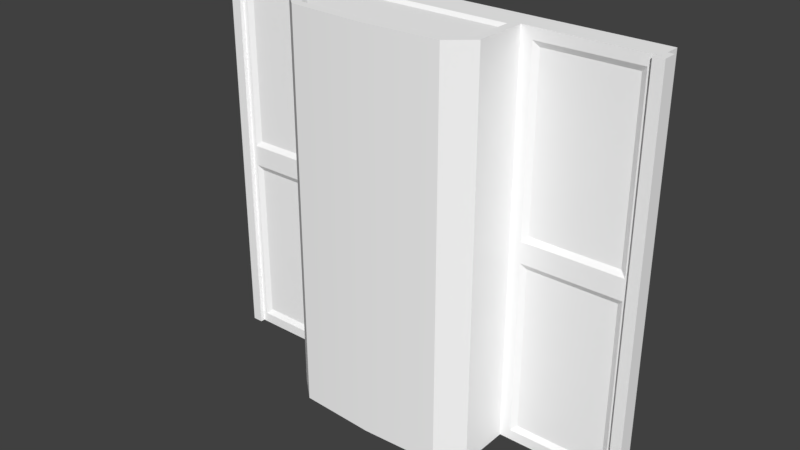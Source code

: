 # Source: Platform_big.blend  (saved by Blender 2.78.0; exported with 4.5.12 LTS)
import bpy
from mathutils import Matrix  # noqa: F401  (used for matrix-valued properties, if any)

bpy.ops.wm.read_factory_settings(use_empty=True)
scene = bpy.context.scene
scene.name = 'Scene'

# ---- collections
col_collection_1 = bpy.data.collections.new('Collection 1'); scene.collection.children.link(col_collection_1)

# ---- materials (node trees are filled in below, after node groups)
mat_material = bpy.data.materials.new('Material')
mat_material.alpha_threshold = 0.0
mat_material.use_transparent_shadow = False
mat_material.diffuse_color = (1.0, 1.0, 1.0, 1.0)
mat_material.roughness = 0.5
mat_material.line_color = (0.0, 0.0, 0.0, 1.0)

# ---- material node trees

# ---- world
world_world = bpy.data.worlds.new('World'); scene.world = world_world
world_world.color = (0.05088, 0.05088, 0.05088)
world_world.use_sun_shadow = False
world_world.sun_shadow_jitter_overblur = 0.0
world_world.cycles.sampling_method = 'MANUAL'

# ---- meshes
me_mk2crewcabin_005 = bpy.data.meshes.new('Mk2CrewCabin.005')
me_mk2crewcabin_005.from_pydata([(0.9043, -0.8497, -0.291), (-0.9043, -0.8497, -0.291), (0.8693, -0.8161, -0.2501), (-0.8684, -0.8161, -0.2501), (-0.9043, -0.8497, 0.1047), (0.9043, -0.8497, 0.1047), (-0.8684, -0.8161, 0.06258), (0.8693, -0.8161, 0.06258), (0.05087, -0.8161, -0.2501), (0.05087, -0.8161, 0.06258), (-0.05087, -0.8161, -0.2501), (0.9043, -0.8161, -0.291), (-0.05087, -0.8161, 0.06258), (0.9043, -0.8161, 0.1047), (-0.9043, -0.8161, -0.291), (-0.9043, -0.8161, 0.1047), (-3.806e-07, -0.8161, -0.291), (-3.806e-07, -0.8161, 0.1047), (0.05087, -0.8364, -0.2501), (0.8693, -0.8364, -0.2501), (0.05087, -0.8364, 0.06258), (0.8693, -0.8364, 0.06258), (-0.8684, -0.8364, -0.2501), (-0.8684, -0.8364, 0.06258), (-0.05087, -0.8364, -0.2501), (-0.05087, -0.8364, 0.06258)], [], [(0, 1, 14, 16, 11), (5, 13, 17, 15, 4), (11, 13, 5, 0), (0, 5, 4, 1), (1, 4, 15, 14), (6, 23, 22, 3), (12, 25, 23, 6), (2, 11, 16, 8), (9, 17, 13, 7), (7, 13, 11, 2), (8, 16, 17, 9), (3, 14, 15, 6), (10, 16, 14, 3), (6, 15, 17, 12), (12, 17, 16, 10), (18, 20, 21, 19), (22, 23, 25, 24), (2, 19, 21, 7), (10, 24, 25, 12), (8, 18, 19, 2), (3, 22, 24, 10), (9, 20, 18, 8), (7, 21, 20, 9)])
me_mk2crewcabin_005.polygons.foreach_set('use_smooth', [True] * 23)
_k = set([(0, 1), (0, 5), (0, 11), (1, 4), (1, 14), (2, 7), (2, 8), (2, 19), (3, 6), (3, 10), (3, 22), (4, 5), (4, 15), (5, 13), (6, 12), (6, 23), (7, 9), (7, 21), (8, 9), (8, 18), (9, 20), (10, 12), (10, 24), (11, 13), (11, 16), (12, 25), (13, 17), (14, 15), (14, 16), (15, 17), (18, 19), (18, 20), (19, 21), (20, 21), (22, 23), (22, 24), (23, 25), (24, 25)])
me_mk2crewcabin_005.attributes.new('sharp_edge', 'BOOLEAN', 'EDGE').data.foreach_set('value', [ (min(e.vertices), max(e.vertices)) in _k for e in me_mk2crewcabin_005.edges])
_uv = me_mk2crewcabin_005.uv_layers.new(name='UV')
_uv.uv.foreach_set('vector', [0.02576, 0.7337, 0.4173, 0.7337, 0.4173, 0.7235, 0.2216, 0.7235, 0.02576, 0.7235, 0.02576, 0.609, 0.02576, 0.6192, 0.2216, 0.6192, 0.4173, 0.6192, 0.4173, 0.609, 0.02576, 0.7235, 0.02576, 0.6192, 0.01401, 0.6192, 0.01401, 0.7235, 0.2275, 0.03305, 0.2275, 0.1081, 0.5498, 0.1081, 0.5498, 0.03305, 0.4291, 0.7235, 0.4291, 0.6192, 0.4173, 0.6192, 0.4173, 0.7235, 0.4074, 0.6284, 0.3979, 0.6356, 0.3979, 0.7071, 0.4074, 0.7142, 0.2301, 0.6284, 0.2397, 0.6356, 0.3979, 0.6356, 0.4074, 0.6284, 0.03574, 0.7142, 0.02576, 0.7235, 0.2216, 0.7235, 0.213, 0.7142, 0.213, 0.6284, 0.2216, 0.6192, 0.02576, 0.6192, 0.03574, 0.6284, 0.03574, 0.6284, 0.02576, 0.6192, 0.02576, 0.7235, 0.03574, 0.7142, 0.213, 0.7142, 0.2216, 0.7235, 0.2216, 0.6192, 0.213, 0.6284, 0.4074, 0.7142, 0.4173, 0.7235, 0.4173, 0.6192, 0.4074, 0.6284, 0.2301, 0.7142, 0.2216, 0.7235, 0.4173, 0.7235, 0.4074, 0.7142, 0.4074, 0.6284, 0.4173, 0.6192, 0.2216, 0.6192, 0.2301, 0.6284, 0.2301, 0.6284, 0.2216, 0.6192, 0.2216, 0.7235, 0.2301, 0.7142, 0.2035, 0.7072, 0.2035, 0.6355, 0.04505, 0.6355, 0.04505, 0.7072, 0.3979, 0.7071, 0.3979, 0.6356, 0.2397, 0.6356, 0.2397, 0.7071, 0.03574, 0.7142, 0.04505, 0.7072, 0.04505, 0.6355, 0.03574, 0.6284, 0.2301, 0.7142, 0.2397, 0.7071, 0.2397, 0.6356, 0.2301, 0.6284, 0.213, 0.7142, 0.2035, 0.7072, 0.04505, 0.7072, 0.03574, 0.7142, 0.4074, 0.7142, 0.3979, 0.7071, 0.2397, 0.7071, 0.2301, 0.7142, 0.213, 0.6284, 0.2035, 0.6355, 0.2035, 0.7072, 0.213, 0.7142, 0.03574, 0.6284, 0.04505, 0.6355, 0.2035, 0.6355, 0.213, 0.6284])
me_mk2crewcabin_005.materials.append(mat_material)
me_mk2crewcabin_005.use_remesh_preserve_volume = False
me_mk2crewcabin_005.use_remesh_preserve_attributes = False
me_mk2crewcabin_005.use_mirror_vertex_groups = False
me_mk2crewcabin_005.update()
me_mk2crewcabin_005.normals_split_custom_set([tuple(v) for v in zip(*[iter([-3.437e-08, -1.171e-13, -1.0, -3.437e-08, -1.171e-13, -1.0, -3.437e-08, -1.171e-13, -1.0, -3.437e-08, -1.171e-13, -1.0, -3.437e-08, -1.171e-13, -1.0, 3.452e-08, 1.171e-13, 1.0, 3.452e-08, 1.171e-13, 1.0, 3.452e-08, 1.171e-13, 1.0, 3.452e-08, 1.171e-13, 1.0, 3.452e-08, 1.171e-13, 1.0, 1.0, 0.0, 0.0, 1.0, 0.0, 0.0, 1.0, 0.0, 0.0, 1.0, 0.0, 0.0, -3.296e-07, -1.0, 0.0, -3.296e-07, -1.0, 0.0, -3.296e-07, -1.0, 0.0, -3.296e-07, -1.0, 0.0, -1.0, 0.0, 0.0, -1.0, 0.0, 0.0, -1.0, 0.0, 0.0, -1.0, 0.0, 0.0, 1.0, 0.0, 0.0, 1.0, 0.0, 0.0, 1.0, 0.0, 0.0, 1.0, 0.0, 0.0, -3.515e-08, 0.0, -1.0, -3.515e-08, 0.0, -1.0, -3.515e-08, 0.0, -1.0, -3.515e-08, 0.0, -1.0, 1.028e-06, 1.0, 0.0, 9.379e-07, 1.0, 0.0, 1.343e-07, 1.0, -1.71e-07, 1.628e-07, 1.0, 0.0, 1.619e-07, 1.0, -2.137e-07, 1.371e-07, 1.0, -9.043e-08, 9.253e-07, 1.0, -2.293e-07, 1.033e-06, 1.0, -1.975e-07, 1.033e-06, 1.0, -1.975e-07, 9.253e-07, 1.0, -2.293e-07, 9.379e-07, 1.0, 0.0, 1.028e-06, 1.0, 0.0, 1.628e-07, 1.0, 0.0, 1.343e-07, 1.0, -1.71e-07, 1.371e-07, 1.0, -9.043e-08, 1.619e-07, 1.0, -2.137e-07, 1.004e-06, 1.0, -3.858e-07, 9.3e-07, 1.0, -4.295e-07, 9.177e-07, 1.0, 0.0, 1.008e-06, 1.0, 0.0, 1.629e-07, 1.0, -4.15e-07, 1.343e-07, 1.0, -1.71e-07, 9.3e-07, 1.0, -4.295e-07, 1.004e-06, 1.0, -3.858e-07, 1.008e-06, 1.0, 0.0, 9.177e-07, 1.0, 0.0, 1.371e-07, 1.0, -9.043e-08, 1.62e-07, 1.0, 0.0, 1.62e-07, 1.0, 0.0, 1.371e-07, 1.0, -9.043e-08, 1.343e-07, 1.0, -1.71e-07, 1.629e-07, 1.0, -4.15e-07, 2.913e-07, 1.0, 0.0, 2.913e-07, 1.0, 0.0, 2.913e-07, 1.0, 0.0, 2.913e-07, 1.0, 0.0, 2.916e-07, 1.0, 0.0, 2.916e-07, 1.0, 0.0, 2.916e-07, 1.0, 0.0, 2.916e-07, 1.0, 0.0, -1.0, 0.0, 0.0, -1.0, 0.0, 0.0, -1.0, 0.0, 0.0, -1.0, 0.0, 0.0, -1.0, 2.941e-07, 0.0, -1.0, 2.941e-07, 0.0, -1.0, 2.941e-07, 0.0, -1.0, 2.941e-07, 0.0, 0.0, 0.0, 1.0, 0.0, 0.0, 1.0, 0.0, 0.0, 1.0, 0.0, 0.0, 1.0, 8.436e-08, 0.0, 1.0, 8.436e-08, 0.0, 1.0, 8.436e-08, 0.0, 1.0, 8.436e-08, 0.0, 1.0, 1.0, -2.941e-07, 0.0, 1.0, -2.941e-07, 0.0, 1.0, -2.941e-07, 0.0, 1.0, -2.941e-07, 0.0, -3.511e-08, 0.0, -1.0, -3.511e-08, 0.0, -1.0, -3.511e-08, 0.0, -1.0, -3.511e-08, 0.0, -1.0])] * 3)])
me_cube_018 = bpy.data.meshes.new('Cube.018')
me_cube_018.from_pydata([(0.9116, -0.8016, -0.304), (0.9116, -0.8016, 0.09726), (-0.9116, -0.8016, -0.304), (-0.9116, -0.8016, 0.09726), (0.9116, -0.8427, -0.304), (0.9116, -0.8427, 0.09726), (-0.9116, -0.8427, -0.304), (-0.9116, -0.8427, 0.09726)], [], [(1, 0, 2, 3), (3, 2, 6, 7), (7, 6, 4, 5), (5, 4, 0, 1), (0, 4, 6, 2), (5, 1, 3, 7)])
me_cube_018.use_remesh_preserve_volume = False
me_cube_018.use_remesh_preserve_attributes = False
me_cube_018.use_mirror_vertex_groups = False
me_cube_018.update()
me_mk2crewcabin_004 = bpy.data.meshes.new('Mk2CrewCabin.004')
me_mk2crewcabin_004.from_pydata([(-0.9043, 0.85, -0.291), (0.9043, 0.85, -0.291), (-0.8693, 0.8161, -0.2501), (0.8684, 0.8161, -0.2501), (0.9043, 0.85, 0.1047), (-0.9043, 0.85, 0.1047), (0.8684, 0.8161, 0.06258), (-0.8693, 0.8161, 0.06258), (-0.05087, 0.8161, -0.2501), (-0.05087, 0.8161, 0.06258), (0.05087, 0.8161, -0.2501), (-0.9043, 0.8161, -0.291), (0.05087, 0.8161, 0.06258), (-0.9043, 0.8161, 0.1047), (0.9043, 0.8161, -0.291), (0.9043, 0.8161, 0.1047), (3.247e-07, 0.8161, -0.291), (3.247e-07, 0.8161, 0.1047), (-0.05087, 0.8364, -0.2501), (-0.8693, 0.8364, -0.2501), (-0.05087, 0.8364, 0.06258), (-0.8693, 0.8364, 0.06258), (0.8684, 0.8364, -0.2501), (0.8684, 0.8364, 0.06258), (0.05087, 0.8364, -0.2501), (0.05087, 0.8364, 0.06258)], [], [(0, 1, 14, 16, 11), (5, 13, 17, 15, 4), (11, 13, 5, 0), (0, 5, 4, 1), (1, 4, 15, 14), (6, 23, 22, 3), (12, 25, 23, 6), (2, 11, 16, 8), (9, 17, 13, 7), (7, 13, 11, 2), (8, 16, 17, 9), (3, 14, 15, 6), (10, 16, 14, 3), (6, 15, 17, 12), (12, 17, 16, 10), (18, 20, 21, 19), (22, 23, 25, 24), (2, 19, 21, 7), (10, 24, 25, 12), (8, 18, 19, 2), (3, 22, 24, 10), (9, 20, 18, 8), (7, 21, 20, 9)])
me_mk2crewcabin_004.polygons.foreach_set('use_smooth', [True] * 23)
_k = set([(0, 1), (0, 5), (0, 11), (1, 4), (1, 14), (2, 7), (2, 8), (2, 19), (3, 6), (3, 10), (3, 22), (4, 5), (4, 15), (5, 13), (6, 12), (6, 23), (7, 9), (7, 21), (8, 9), (8, 18), (9, 20), (10, 12), (10, 24), (11, 13), (11, 16), (12, 25), (13, 17), (14, 15), (14, 16), (15, 17), (18, 19), (18, 20), (19, 21), (20, 21), (22, 23), (22, 24), (23, 25), (24, 25)])
me_mk2crewcabin_004.attributes.new('sharp_edge', 'BOOLEAN', 'EDGE').data.foreach_set('value', [ (min(e.vertices), max(e.vertices)) in _k for e in me_mk2crewcabin_004.edges])
_uv = me_mk2crewcabin_004.uv_layers.new(name='UV')
_uv.uv.foreach_set('vector', [0.02576, 0.7337, 0.4173, 0.7337, 0.4173, 0.7235, 0.2216, 0.7235, 0.02576, 0.7235, 0.02576, 0.609, 0.02576, 0.6192, 0.2216, 0.6192, 0.4173, 0.6192, 0.4173, 0.609, 0.02576, 0.7235, 0.02576, 0.6192, 0.01401, 0.6192, 0.01401, 0.7235, 0.2275, 0.03305, 0.2275, 0.1081, 0.5498, 0.1081, 0.5498, 0.03305, 0.4291, 0.7235, 0.4291, 0.6192, 0.4173, 0.6192, 0.4173, 0.7235, 0.4074, 0.6284, 0.3979, 0.6356, 0.3979, 0.7071, 0.4074, 0.7142, 0.2301, 0.6284, 0.2397, 0.6356, 0.3979, 0.6356, 0.4074, 0.6284, 0.03574, 0.7142, 0.02576, 0.7235, 0.2216, 0.7235, 0.213, 0.7142, 0.213, 0.6284, 0.2216, 0.6192, 0.02576, 0.6192, 0.03574, 0.6284, 0.03574, 0.6284, 0.02576, 0.6192, 0.02576, 0.7235, 0.03574, 0.7142, 0.213, 0.7142, 0.2216, 0.7235, 0.2216, 0.6192, 0.213, 0.6284, 0.4074, 0.7142, 0.4173, 0.7235, 0.4173, 0.6192, 0.4074, 0.6284, 0.2301, 0.7142, 0.2216, 0.7235, 0.4173, 0.7235, 0.4074, 0.7142, 0.4074, 0.6284, 0.4173, 0.6192, 0.2216, 0.6192, 0.2301, 0.6284, 0.2301, 0.6284, 0.2216, 0.6192, 0.2216, 0.7235, 0.2301, 0.7142, 0.2035, 0.7072, 0.2035, 0.6355, 0.04505, 0.6355, 0.04505, 0.7072, 0.3979, 0.7071, 0.3979, 0.6356, 0.2397, 0.6356, 0.2397, 0.7071, 0.03574, 0.7142, 0.04505, 0.7072, 0.04505, 0.6355, 0.03574, 0.6284, 0.2301, 0.7142, 0.2397, 0.7071, 0.2397, 0.6356, 0.2301, 0.6284, 0.213, 0.7142, 0.2035, 0.7072, 0.04505, 0.7072, 0.03574, 0.7142, 0.4074, 0.7142, 0.3979, 0.7071, 0.2397, 0.7071, 0.2301, 0.7142, 0.213, 0.6284, 0.2035, 0.6355, 0.2035, 0.7072, 0.213, 0.7142, 0.03574, 0.6284, 0.04505, 0.6355, 0.2035, 0.6355, 0.213, 0.6284])
me_mk2crewcabin_004.materials.append(mat_material)
me_mk2crewcabin_004.use_remesh_preserve_volume = False
me_mk2crewcabin_004.use_remesh_preserve_attributes = False
me_mk2crewcabin_004.use_mirror_vertex_groups = False
me_mk2crewcabin_004.update()
me_mk2crewcabin_004.normals_split_custom_set([tuple(v) for v in zip(*[iter([3.779e-08, 1.449e-13, -1.0, 3.779e-08, 1.449e-13, -1.0, 3.779e-08, 1.449e-13, -1.0, 3.779e-08, 1.449e-13, -1.0, 3.779e-08, 1.449e-13, -1.0, -3.038e-08, -1.449e-13, 1.0, -3.038e-08, -1.449e-13, 1.0, -3.038e-08, -1.449e-13, 1.0, -3.038e-08, -1.449e-13, 1.0, -3.038e-08, -1.449e-13, 1.0, -1.0, 0.0, 0.0, -1.0, 0.0, 0.0, -1.0, 0.0, 0.0, -1.0, 0.0, 0.0, 3.955e-07, 1.0, 0.0, 3.955e-07, 1.0, 0.0, 3.955e-07, 1.0, 0.0, 3.955e-07, 1.0, 0.0, 1.0, 0.0, 0.0, 1.0, 0.0, 0.0, 1.0, 0.0, 0.0, 1.0, 0.0, 0.0, -1.0, 0.0, 0.0, -1.0, 0.0, 0.0, -1.0, 0.0, 0.0, -1.0, 0.0, 0.0, 3.515e-08, 0.0, -1.0, 3.515e-08, 0.0, -1.0, 3.515e-08, 0.0, -1.0, 3.515e-08, 0.0, -1.0, -1.062e-06, -1.0, -8.184e-07, -9.759e-07, -1.0, -9.286e-07, -1.641e-07, -1.0, -5.015e-07, -1.99e-07, -1.0, -8.848e-07, -1.979e-07, -1.0, 7.478e-07, -1.676e-07, -1.0, 3.165e-07, -9.639e-07, -1.0, 8.024e-07, -1.066e-06, -1.0, 6.913e-07, -1.066e-06, -1.0, 6.913e-07, -9.639e-07, -1.0, 8.024e-07, -9.759e-07, -1.0, -9.286e-07, -1.062e-06, -1.0, -8.184e-07, -1.99e-07, -1.0, -8.848e-07, -1.641e-07, -1.0, -5.015e-07, -1.676e-07, -1.0, 3.165e-07, -1.979e-07, -1.0, 7.478e-07, -1.038e-06, -1.0, -3.086e-07, -9.675e-07, -1.0, -3.436e-07, -9.558e-07, -1.0, 0.0, -1.042e-06, -1.0, 0.0, -1.991e-07, -1.0, -3.32e-07, -1.641e-07, -1.0, -5.015e-07, -9.675e-07, -1.0, -3.436e-07, -1.038e-06, -1.0, -3.086e-07, -1.042e-06, -1.0, 0.0, -9.558e-07, -1.0, 0.0, -1.676e-07, -1.0, 3.165e-07, -1.98e-07, -1.0, 0.0, -1.98e-07, -1.0, 0.0, -1.676e-07, -1.0, 3.165e-07, -1.641e-07, -1.0, -5.015e-07, -1.991e-07, -1.0, -3.32e-07, -3.642e-07, -1.0, 0.0, -3.642e-07, -1.0, 0.0, -3.642e-07, -1.0, 0.0, -3.642e-07, -1.0, 0.0, -3.645e-07, -1.0, 0.0, -3.645e-07, -1.0, 0.0, -3.645e-07, -1.0, 0.0, -3.645e-07, -1.0, 0.0, 1.0, 0.0, 0.0, 1.0, 0.0, 0.0, 1.0, 0.0, 0.0, 1.0, 0.0, 0.0, 1.0, -5.882e-07, 0.0, 1.0, -5.882e-07, 0.0, 1.0, -5.882e-07, 0.0, 1.0, -5.882e-07, 0.0, 0.0, 0.0, 1.0, 0.0, 0.0, 1.0, 0.0, 0.0, 1.0, 0.0, 0.0, 1.0, -8.436e-08, 0.0, 1.0, -8.436e-08, 0.0, 1.0, -8.436e-08, 0.0, 1.0, -8.436e-08, 0.0, 1.0, -1.0, 5.882e-07, 0.0, -1.0, 5.882e-07, 0.0, -1.0, 5.882e-07, 0.0, -1.0, 5.882e-07, 0.0, 3.511e-08, 0.0, -1.0, 3.511e-08, 0.0, -1.0, 3.511e-08, 0.0, -1.0, 3.511e-08, 0.0, -1.0])] * 3)])
me_cube_019 = bpy.data.meshes.new('Cube.019')
me_cube_019.from_pydata([(0.8164, 0.9116, -0.304), (0.8164, 0.9116, 0.09726), (0.8164, -0.9116, -0.304), (0.8164, -0.9116, 0.09726), (0.8575, 0.9116, -0.304), (0.8575, 0.9116, 0.09726), (0.8575, -0.9116, -0.304), (0.8575, -0.9116, 0.09726)], [], [(1, 0, 2, 3), (3, 2, 6, 7), (7, 6, 4, 5), (5, 4, 0, 1), (0, 4, 6, 2), (5, 1, 3, 7)])
me_cube_019.use_remesh_preserve_volume = False
me_cube_019.use_remesh_preserve_attributes = False
me_cube_019.use_mirror_vertex_groups = False
me_cube_019.update()
me_mk2crewcabin_003 = bpy.data.meshes.new('Mk2CrewCabin.003')
me_mk2crewcabin_003.from_pydata([(0.949, -0.85, -0.291), (0.949, 0.85, -0.291), (0.9043, -0.8079, -0.2501), (0.9043, 0.8079, -0.2501), (0.949, 0.85, 0.1047), (0.949, -0.85, 0.1047), (0.9043, 0.8079, 0.06258), (0.9043, -0.8079, 0.06258), (0.9043, -0.03885, -0.2501), (0.9043, -0.03885, 0.06258), (0.9043, 0.03885, -0.2501), (0.9043, -0.85, -0.291), (0.9043, 0.03885, 0.06258), (0.9043, -0.85, 0.1047), (0.9043, 0.85, -0.291), (0.9043, 0.85, 0.1047), (0.9043, 5.96e-08, -0.291), (0.9043, -3.636e-06, 0.1047), (0.9277, -0.03885, -0.2501), (0.9277, -0.8079, -0.2501), (0.9277, -0.03885, 0.06258), (0.9277, -0.8079, 0.06258), (0.9277, 0.8079, -0.2501), (0.9277, 0.8079, 0.06258), (0.9277, 0.03885, -0.2501), (0.9277, 0.03885, 0.06258), (-0.949, -0.85, -0.291), (-0.949, 0.85, -0.291), (-0.9043, -0.8079, -0.2501), (-0.9043, 0.8079, -0.2501), (-0.949, 0.85, 0.1047), (-0.949, -0.85, 0.1047), (-0.9043, 0.8079, 0.06258), (-0.9043, -0.8079, 0.06258), (-0.9043, -0.03885, -0.2501), (-0.9043, -0.03885, 0.06258), (-0.9043, 0.03885, -0.2501), (-0.9043, -0.85, -0.291), (-0.9043, 0.03885, 0.06258), (-0.9043, -0.85, 0.1047), (-0.9043, 0.85, -0.291), (-0.9043, 0.85, 0.1047), (-0.9043, 5.96e-08, -0.291), (-0.9043, 5.96e-08, 0.1047), (-0.9277, -0.03885, -0.2501), (-0.9277, -0.8079, -0.2501), (-0.9277, -0.03885, 0.06258), (-0.9277, -0.8079, 0.06258), (-0.9277, 0.8079, -0.2501), (-0.9277, 0.8079, 0.06258), (-0.9277, 0.03885, -0.2501), (-0.9277, 0.03885, 0.06258)], [], [(0, 11, 16, 14, 1), (5, 4, 15, 17, 13), (11, 0, 5, 13), (0, 1, 4, 5), (1, 14, 15, 4), (6, 3, 22, 23), (12, 6, 23, 25), (2, 8, 16, 11), (9, 7, 13, 17), (7, 2, 11, 13), (8, 9, 17, 16), (3, 6, 15, 14), (10, 3, 14, 16), (6, 12, 17, 15), (12, 10, 16, 17), (18, 19, 21, 20), (22, 24, 25, 23), (2, 7, 21, 19), (10, 12, 25, 24), (8, 2, 19, 18), (3, 10, 24, 22), (9, 8, 18, 20), (7, 9, 20, 21), (26, 27, 40, 42, 37), (31, 39, 43, 41, 30), (37, 39, 31, 26), (26, 31, 30, 27), (27, 30, 41, 40), (32, 49, 48, 29), (38, 51, 49, 32), (28, 37, 42, 34), (35, 43, 39, 33), (33, 39, 37, 28), (34, 42, 43, 35), (29, 40, 41, 32), (36, 42, 40, 29), (32, 41, 43, 38), (38, 43, 42, 36), (44, 46, 47, 45), (48, 49, 51, 50), (28, 45, 47, 33), (36, 50, 51, 38), (34, 44, 45, 28), (29, 48, 50, 36), (35, 46, 44, 34), (33, 47, 46, 35)])
me_mk2crewcabin_003.polygons.foreach_set('use_smooth', [True] * 46)
_k = set([(0, 1), (0, 5), (0, 11), (1, 4), (1, 14), (2, 7), (2, 8), (2, 19), (3, 6), (3, 10), (3, 22), (4, 5), (4, 15), (5, 13), (6, 12), (6, 23), (7, 9), (7, 21), (8, 9), (8, 18), (9, 20), (10, 12), (10, 24), (11, 13), (11, 16), (12, 25), (13, 17), (14, 15), (14, 16), (15, 17), (18, 19), (18, 20), (19, 21), (20, 21), (22, 23), (22, 24), (23, 25), (24, 25), (26, 27), (26, 31), (26, 37), (27, 30), (27, 40), (28, 33), (28, 34), (28, 45), (29, 32), (29, 36), (29, 48), (30, 31), (30, 41), (31, 39), (32, 38), (32, 49), (33, 35), (33, 47), (34, 35), (34, 44), (35, 46), (36, 38), (36, 50), (37, 39), (37, 42), (38, 51), (39, 43), (40, 41), (40, 42), (41, 43), (44, 45), (44, 46), (45, 47), (46, 47), (48, 49), (48, 50), (49, 51), (50, 51)])
me_mk2crewcabin_003.attributes.new('sharp_edge', 'BOOLEAN', 'EDGE').data.foreach_set('value', [ (min(e.vertices), max(e.vertices)) in _k for e in me_mk2crewcabin_003.edges])
_uv = me_mk2crewcabin_003.uv_layers.new(name='UV')
_uv.uv.foreach_set('vector', [0.02576, 0.7337, 0.02576, 0.7235, 0.2216, 0.7235, 0.4173, 0.7235, 0.4173, 0.7337, 0.02576, 0.609, 0.4173, 0.609, 0.4173, 0.6192, 0.2216, 0.6192, 0.02576, 0.6192, 0.2275, 0.03305, 0.2198, 0.03305, 0.2198, 0.1081, 0.2275, 0.1081, 0.02121, 0.5188, 0.4453, 0.5188, 0.4453, 0.5906, 0.02121, 0.5906, 0.557, 0.03305, 0.5498, 0.03305, 0.5498, 0.1081, 0.557, 0.1081, 0.4074, 0.6284, 0.4074, 0.7142, 0.3979, 0.7071, 0.3979, 0.6356, 0.2301, 0.6284, 0.4074, 0.6284, 0.3979, 0.6356, 0.2397, 0.6356, 0.03574, 0.7142, 0.213, 0.7142, 0.2216, 0.7235, 0.02576, 0.7235, 0.213, 0.6284, 0.03574, 0.6284, 0.02576, 0.6192, 0.2216, 0.6192, 0.03574, 0.6284, 0.03574, 0.7142, 0.02576, 0.7235, 0.02576, 0.6192, 0.213, 0.7142, 0.213, 0.6284, 0.2216, 0.6192, 0.2216, 0.7235, 0.4074, 0.7142, 0.4074, 0.6284, 0.4173, 0.6192, 0.4173, 0.7235, 0.2301, 0.7142, 0.4074, 0.7142, 0.4173, 0.7235, 0.2216, 0.7235, 0.4074, 0.6284, 0.2301, 0.6284, 0.2216, 0.6192, 0.4173, 0.6192, 0.2301, 0.6284, 0.2301, 0.7142, 0.2216, 0.7235, 0.2216, 0.6192, 0.2035, 0.7072, 0.04505, 0.7072, 0.04505, 0.6355, 0.2035, 0.6355, 0.3979, 0.7071, 0.2397, 0.7071, 0.2397, 0.6356, 0.3979, 0.6356, 0.03574, 0.7142, 0.03574, 0.6284, 0.04505, 0.6355, 0.04505, 0.7072, 0.2301, 0.7142, 0.2301, 0.6284, 0.2397, 0.6356, 0.2397, 0.7071, 0.213, 0.7142, 0.03574, 0.7142, 0.04505, 0.7072, 0.2035, 0.7072, 0.4074, 0.7142, 0.2301, 0.7142, 0.2397, 0.7071, 0.3979, 0.7071, 0.213, 0.6284, 0.213, 0.7142, 0.2035, 0.7072, 0.2035, 0.6355, 0.03574, 0.6284, 0.213, 0.6284, 0.2035, 0.6355, 0.04505, 0.6355, 0.02576, 0.7337, 0.4173, 0.7337, 0.4173, 0.7235, 0.2216, 0.7235, 0.02576, 0.7235, 0.02576, 0.609, 0.02576, 0.6192, 0.2216, 0.6192, 0.4173, 0.6192, 0.4173, 0.609, 0.5498, 0.03305, 0.5498, 0.1081, 0.557, 0.1081, 0.557, 0.03305, 0.02121, 0.5188, 0.02121, 0.5906, 0.4453, 0.5906, 0.4453, 0.5188, 0.2198, 0.03305, 0.2198, 0.1081, 0.2275, 0.1081, 0.2275, 0.03305, 0.4074, 0.6284, 0.3979, 0.6356, 0.3979, 0.7071, 0.4074, 0.7142, 0.2301, 0.6284, 0.2397, 0.6356, 0.3979, 0.6356, 0.4074, 0.6284, 0.03574, 0.7142, 0.02576, 0.7235, 0.2216, 0.7235, 0.213, 0.7142, 0.213, 0.6284, 0.2216, 0.6192, 0.02576, 0.6192, 0.03574, 0.6284, 0.03574, 0.6284, 0.02576, 0.6192, 0.02576, 0.7235, 0.03574, 0.7142, 0.213, 0.7142, 0.2216, 0.7235, 0.2216, 0.6192, 0.213, 0.6284, 0.4074, 0.7142, 0.4173, 0.7235, 0.4173, 0.6192, 0.4074, 0.6284, 0.2301, 0.7142, 0.2216, 0.7235, 0.4173, 0.7235, 0.4074, 0.7142, 0.4074, 0.6284, 0.4173, 0.6192, 0.2216, 0.6192, 0.2301, 0.6284, 0.2301, 0.6284, 0.2216, 0.6192, 0.2216, 0.7235, 0.2301, 0.7142, 0.2035, 0.7072, 0.2035, 0.6355, 0.04505, 0.6355, 0.04505, 0.7072, 0.3979, 0.7071, 0.3979, 0.6356, 0.2397, 0.6356, 0.2397, 0.7071, 0.03574, 0.7142, 0.04505, 0.7072, 0.04505, 0.6355, 0.03574, 0.6284, 0.2301, 0.7142, 0.2397, 0.7071, 0.2397, 0.6356, 0.2301, 0.6284, 0.213, 0.7142, 0.2035, 0.7072, 0.04505, 0.7072, 0.03574, 0.7142, 0.4074, 0.7142, 0.3979, 0.7071, 0.2397, 0.7071, 0.2301, 0.7142, 0.213, 0.6284, 0.2035, 0.6355, 0.2035, 0.7072, 0.213, 0.7142, 0.03574, 0.6284, 0.04505, 0.6355, 0.2035, 0.6355, 0.213, 0.6284])
me_mk2crewcabin_003.materials.append(mat_material)
me_mk2crewcabin_003.use_remesh_preserve_volume = False
me_mk2crewcabin_003.use_remesh_preserve_attributes = False
me_mk2crewcabin_003.use_mirror_vertex_groups = False
me_mk2crewcabin_003.update()
me_mk2crewcabin_003.normals_split_custom_set([tuple(v) for v in zip(*[iter([0.0, 3.506e-08, -1.0, 0.0, 3.506e-08, -1.0, 0.0, 3.506e-08, -1.0, 0.0, 3.506e-08, -1.0, 0.0, 3.506e-08, -1.0, 0.0, -3.506e-08, 1.0, 0.0, -3.506e-08, 1.0, 0.0, -3.506e-08, 1.0, 0.0, -3.506e-08, 1.0, 0.0, -3.506e-08, 1.0, 4.134e-05, -1.0, -4.634e-06, 4.134e-05, -1.0, -4.634e-06, 4.134e-05, -1.0, -4.634e-06, 4.134e-05, -1.0, -4.634e-06, 1.0, -4.517e-09, 0.0, 1.0, -4.517e-09, 0.0, 1.0, -4.517e-09, 0.0, 1.0, -4.517e-09, 0.0, 0.0, 1.0, 0.0, 0.0, 1.0, 0.0, 0.0, 1.0, 0.0, 0.0, 1.0, 0.0, 0.0, -1.0, 0.0, 0.0, -1.0, 0.0, 0.0, -1.0, 0.0, 0.0, -1.0, 0.0, 0.0, 3.875e-08, -1.0, 0.0, 3.875e-08, -1.0, 0.0, 3.875e-08, -1.0, 0.0, 3.875e-08, -1.0, -1.0, 1.328e-08, -7.527e-07, -1.0, -1.082e-06, -7.656e-07, -1.0, 1.585e-06, -5.494e-07, -1.0, 1.295e-08, -7.712e-07, -1.0, -1.114e-06, -7.702e-07, -1.0, -1.282e-08, -7.573e-07, -1.0, -1.282e-08, -7.573e-07, -1.0, 1.643e-06, -2.216e-06, -1.0, -1.282e-08, -7.573e-07, -1.0, 1.328e-08, -7.527e-07, -1.0, 1.295e-08, -7.712e-07, -1.0, -1.282e-08, -7.573e-07, -1.0, -1.082e-06, -7.656e-07, -1.0, -1.114e-06, -7.702e-07, -1.0, 1.643e-06, -2.216e-06, -1.0, 1.585e-06, -5.494e-07, -1.0, 1.328e-08, 0.0, -1.0, 2.058e-07, -3.192e-06, -1.0, 2.058e-07, -3.192e-06, -1.0, 1.295e-08, 0.0, -1.0, 4.392e-06, -3.828e-07, -1.0, 1.328e-08, 0.0, -1.0, 1.295e-08, 0.0, -1.0, 1.585e-06, -5.494e-07, -1.0, 2.058e-07, -3.192e-06, -1.0, 4.608e-06, -3.523e-06, -1.0, 1.643e-06, -2.216e-06, -1.0, 2.058e-07, -3.192e-06, -1.0, 4.608e-06, -3.523e-06, -1.0, 4.392e-06, -3.828e-07, -1.0, 1.585e-06, -5.494e-07, -1.0, 1.643e-06, -2.216e-06, -1.0, 1.329e-07, 0.0, -1.0, 1.329e-07, 0.0, -1.0, 1.329e-07, 0.0, -1.0, 1.329e-07, 0.0, -1.0, -1.15e-07, 0.0, -1.0, -1.15e-07, 0.0, -1.0, -1.15e-07, 0.0, -1.0, -1.15e-07, 0.0, -7.889e-05, 1.0, 5.596e-06, -7.889e-05, 1.0, 5.596e-06, -7.889e-05, 1.0, 5.596e-06, -7.889e-05, 1.0, 5.596e-06, 0.0, 1.0, 0.0, 0.0, 1.0, 0.0, 0.0, 1.0, 0.0, 0.0, 1.0, 0.0, 0.0, 0.0, 1.0, 0.0, 0.0, 1.0, 0.0, 0.0, 1.0, 0.0, 0.0, 1.0, 0.0, -7.75e-08, 1.0, 0.0, -7.75e-08, 1.0, 0.0, -7.75e-08, 1.0, 0.0, -7.75e-08, 1.0, 7.889e-05, -1.0, -5.913e-06, 7.889e-05, -1.0, -5.913e-06, 7.889e-05, -1.0, -5.913e-06, 7.889e-05, -1.0, -5.913e-06, 0.0, 3.875e-08, -1.0, 0.0, 3.875e-08, -1.0, 0.0, 3.875e-08, -1.0, 0.0, 3.875e-08, -1.0, 0.0, 3.506e-08, -1.0, 0.0, 3.506e-08, -1.0, 0.0, 3.506e-08, -1.0, 0.0, 3.506e-08, -1.0, 0.0, 3.506e-08, -1.0, -9.805e-08, -3.506e-08, 1.0, -9.805e-08, -3.506e-08, 1.0, -9.805e-08, -3.506e-08, 1.0, -9.805e-08, -3.506e-08, 1.0, -9.805e-08, -3.506e-08, 1.0, 0.0, -1.0, 0.0, 0.0, -1.0, 0.0, 0.0, -1.0, 0.0, 0.0, -1.0, 0.0, -1.0, 0.0, 0.0, -1.0, 0.0, 0.0, -1.0, 0.0, 0.0, -1.0, 0.0, 0.0, 0.0, 1.0, -2.571e-11, 0.0, 1.0, -2.571e-11, 0.0, 1.0, -2.571e-11, 0.0, 1.0, -2.571e-11, 0.0, -1.0, 0.0, 0.0, -1.0, 0.0, 0.0, -1.0, 0.0, 0.0, -1.0, 0.0, 0.0, 3.875e-08, -1.0, 0.0, 3.875e-08, -1.0, 0.0, 3.875e-08, -1.0, 0.0, 3.875e-08, -1.0, 1.0, -1.366e-06, 0.0, 1.0, -1.399e-06, 0.0, 1.0, 1.002e-05, 3.357e-06, 1.0, 2.012e-05, 2.339e-06, 1.0, 2.121e-05, 2.153e-05, 1.0, 1.034e-05, 1.354e-05, 1.0, -3.903e-07, 1.951e-05, 1.0, -3.903e-07, 1.951e-05, 1.0, -3.903e-07, 1.951e-05, 1.0, -3.903e-07, 1.951e-05, 1.0, -1.399e-06, 0.0, 1.0, -1.366e-06, 0.0, 1.0, 2.012e-05, 2.339e-06, 1.0, 1.002e-05, 3.357e-06, 1.0, 1.034e-05, 1.354e-05, 1.0, 2.121e-05, 2.153e-05, 1.0, 0.0, 4.6e-06, 1.0, 0.0, 4.713e-06, 1.0, 0.0, 4.628e-06, 1.0, 0.0, 4.628e-06, 1.0, 8.211e-07, 4.678e-06, 1.0, 1.002e-05, 3.357e-06, 1.0, 0.0, 4.713e-06, 1.0, 0.0, 4.6e-06, 1.0, 0.0, 4.628e-06, 1.0, 0.0, 4.628e-06, 1.0, 1.034e-05, 1.354e-05, 1.0, 8.261e-07, 4.707e-06, 1.0, 8.261e-07, 4.707e-06, 1.0, 1.034e-05, 1.354e-05, 1.0, 1.002e-05, 3.357e-06, 1.0, 8.211e-07, 4.678e-06, 1.0, 1.239e-07, 0.0, 1.0, 1.239e-07, 0.0, 1.0, 1.239e-07, 0.0, 1.0, 1.239e-07, 0.0, 1.0, -1.239e-07, 0.0, 1.0, -1.239e-07, 0.0, 1.0, -1.239e-07, 0.0, 1.0, -1.239e-07, 0.0, 0.0, 1.0, 0.0, 0.0, 1.0, 0.0, 0.0, 1.0, 0.0, 0.0, 1.0, 0.0, 0.0, 1.0, 0.0, 0.0, 1.0, 0.0, 0.0, 1.0, 0.0, 0.0, 1.0, 0.0, 0.0, 0.0, 1.0, 0.0, 0.0, 1.0, 0.0, 0.0, 1.0, 0.0, 0.0, 1.0, 0.0, -7.75e-08, 1.0, 0.0, -7.75e-08, 1.0, 0.0, -7.75e-08, 1.0, 0.0, -7.75e-08, 1.0, 0.0, -1.0, 0.0, 0.0, -1.0, 0.0, 0.0, -1.0, 0.0, 0.0, -1.0, 0.0, 0.0, 3.875e-08, -1.0, 0.0, 3.875e-08, -1.0, 0.0, 3.875e-08, -1.0, 0.0, 3.875e-08, -1.0])] * 3)])
me_cube_017 = bpy.data.meshes.new('Cube.017')
me_cube_017.from_pydata([(-0.9085, -0.304, -0.8403), (-0.9085, 0.09726, -0.8403), (-0.9085, -0.304, 0.8403), (-0.9085, 0.09726, 0.8403), (-0.9495, -0.304, -0.8403), (-0.9495, 0.09726, -0.8403), (-0.9495, -0.304, 0.8403), (-0.9495, 0.09726, 0.8403)], [], [(1, 3, 2, 0), (3, 7, 6, 2), (7, 5, 4, 6), (5, 1, 0, 4), (0, 2, 6, 4), (5, 7, 3, 1)])
me_cube_017.use_remesh_preserve_volume = False
me_cube_017.use_remesh_preserve_attributes = False
me_cube_017.use_mirror_vertex_groups = False
me_cube_017.update()
me_cube_016 = bpy.data.meshes.new('Cube.016')
me_cube_016.from_pydata([(0.9085, -0.304, 0.8403), (0.9085, 0.09726, 0.8403), (0.9085, -0.304, -0.8403), (0.9085, 0.09726, -0.8403), (0.9495, -0.304, 0.8403), (0.9495, 0.09726, 0.8403), (0.9495, -0.304, -0.8403), (0.9495, 0.09726, -0.8403)], [], [(1, 3, 2, 0), (3, 7, 6, 2), (7, 5, 4, 6), (5, 1, 0, 4), (0, 2, 6, 4), (5, 7, 3, 1)])
me_cube_016.use_remesh_preserve_volume = False
me_cube_016.use_remesh_preserve_attributes = False
me_cube_016.use_mirror_vertex_groups = False
me_cube_016.update()
me_cube_010 = bpy.data.meshes.new('Cube.010')
me_cube_010.from_pydata([(-0.9242, -0.8442, -0.3833), (0.9242, -0.8442, -0.3833), (0.9242, -0.8461, -0.3111), (-0.9242, -0.8461, -0.3111), (0.9242, 0.8465, -0.3806), (-0.9242, 0.8465, -0.3806), (-0.9242, 0.8446, -0.3111), (0.9242, 0.8446, -0.3111)], [], [(1, 0, 5, 4), (3, 2, 7, 6), (0, 3, 6, 5), (6, 7, 4, 5), (3, 0, 1, 2), (2, 1, 4, 7)])
me_cube_010.use_remesh_preserve_volume = False
me_cube_010.use_remesh_preserve_attributes = False
me_cube_010.use_mirror_vertex_groups = False
me_cube_010.update()
me_cube_011 = bpy.data.meshes.new('Cube.011')
me_cube_011.from_pydata([(-0.4268, 0.8453, -0.608), (-0.3315, 0.8453, -0.69), (0.3315, 0.8453, -0.69), (0.4268, 0.8453, -0.608), (-0.4268, 0.8453, -0.3209), (0.4268, 0.8453, -0.3209), (-0.4268, -0.8453, -0.608), (-0.3315, -0.8453, -0.69), (0.3315, -0.8453, -0.69), (0.4268, -0.8453, -0.608), (-0.4268, -0.8453, -0.3209), (0.4268, -0.8453, -0.3209)], [], [(4, 5, 3), (4, 3, 2), (4, 2, 1), (4, 1, 0), (10, 9, 11), (10, 8, 9), (10, 7, 8), (10, 6, 7), (0, 6, 10, 4), (3, 9, 8, 2), (1, 7, 6, 0), (5, 11, 9, 3), (4, 10, 11, 5), (2, 8, 7, 1)])
me_cube_011.use_remesh_preserve_volume = False
me_cube_011.use_remesh_preserve_attributes = False
me_cube_011.use_mirror_vertex_groups = False
me_cube_011.update()
me_mk2crewcabin_013 = bpy.data.meshes.new('Mk2CrewCabin.013')
me_mk2crewcabin_013.from_pydata([(-0.3716, -0.8382, -0.4393), (-0.3716, -0.8382, -0.5926), (-0.3082, -0.8382, -0.6472), (-0.5011, -0.7803, -0.3792), (-0.3315, -0.85, -0.7054), (-0.43, -0.85, -0.6198), (-0.3923, -0.85, -0.4186), (-0.3164, -0.85, -0.6675), (-0.3923, -0.85, -0.6021), (-0.8668, 0.8161, -0.29), (-0.8822, 0.7815, -0.3792), (-0.8668, -0.8161, -0.29), (-0.8822, -0.7813, -0.3795), (-0.3716, 0.8377, -0.4393), (-0.3716, 0.8377, -0.5926), (-0.3082, 0.8377, -0.6472), (-0.5011, 0.7815, -0.3792), (-0.3315, 0.85, -0.7054), (-0.43, 0.85, -0.6198), (-0.3923, 0.85, -0.4186), (-0.3164, 0.85, -0.6675), (-0.3923, 0.85, -0.6021), (-0.5011, -0.06793, -0.3792), (-0.8822, -0.06842, -0.3795), (-0.8822, 0.0686, -0.3792), (-0.949, -0.85, -0.3925), (-0.43, -0.85, -0.3925), (-0.5011, 0.0691, -0.3792), (-0.43, 0.0006792, -0.3925), (-0.949, 0.85, -0.3925), (-0.949, 0.001103, -0.3925), (-0.9057, -0.04494, -0.3925), (-0.9057, -0.8049, -0.3925), (-0.4775, -0.8038, -0.3925), (-0.4775, -0.04438, -0.3925), (-0.4775, 0.04562, -0.3925), (-0.4775, 0.805, -0.3925), (-0.9057, 0.805, -0.3925), (-0.9057, 0.04506, -0.3925), (-0.43, 0.85, -0.3925), (0.0, -0.85, -0.4186), (0.3716, -0.8382, -0.4393), (0.3716, -0.8382, -0.5926), (0.3082, -0.8382, -0.6472), (0.0, -0.85, -0.6827), (0.5011, -0.7803, -0.3792), (0.3315, -0.85, -0.7054), (0.0, -0.85, -0.7213), (0.43, -0.85, -0.6198), (0.0, -0.8382, -0.4393), (0.3923, -0.85, -0.4186), (0.3164, -0.85, -0.6675), (0.0, -0.8382, -0.662), (0.3923, -0.85, -0.6021), (0.8668, 0.8161, -0.29), (0.8822, 0.7815, -0.3792), (0.8668, -0.8161, -0.29), (0.8822, -0.7813, -0.3792), (0.949, -0.85, -0.3925), (0.0, 0.85, -0.4186), (0.3716, 0.8377, -0.4393), (0.3716, 0.8377, -0.5926), (0.3082, 0.8377, -0.6472), (0.0, 0.85, -0.6827), (0.5011, 0.7815, -0.3792), (0.3315, 0.85, -0.7054), (0.0, 0.85, -0.7213), (0.43, 0.85, -0.6198), (0.0, 0.8377, -0.4393), (0.3923, 0.85, -0.4186), (0.3164, 0.85, -0.6675), (0.0, 0.8377, -0.662), (0.3923, 0.85, -0.6021), (0.5011, -0.06793, -0.3792), (0.8822, -0.06842, -0.3792), (0.8822, 0.0686, -0.3792), (0.43, -0.85, -0.3925), (0.5011, 0.0691, -0.3792), (0.43, 0.0006792, -0.3925), (0.949, 0.85, -0.3925), (0.949, 5.96e-08, -0.3925), (0.9057, -0.04494, -0.3925), (0.9057, -0.8049, -0.3925), (0.4775, -0.8038, -0.3925), (0.4775, -0.04438, -0.3925), (0.4775, 0.04562, -0.3925), (0.4775, 0.805, -0.3925), (0.9057, 0.805, -0.3925), (0.9057, 0.04506, -0.3925), (0.0, 0.85, -0.3922), (0.43, 0.85, -0.3925), (0.0, -0.85, -0.3922), (0.05016, -0.8161, -0.29), (0.05013, 0.8161, -0.29), (-0.8668, -0.0339, -0.29), (0.8668, -0.03392, -0.29), (0.05016, -0.03392, -0.29), (0.8668, 0.0339, -0.29), (0.949, -0.85, -0.29), (-0.05014, -0.8161, -0.29), (0.05013, 0.0339, -0.29), (-0.05014, 0.8161, -0.29), (0.949, 0.85, -0.29), (-0.05014, -0.0339, -0.29), (0.949, 5.96e-08, -0.29), (-0.949, -0.85, -0.29), (0.0, -0.85, -0.29), (-0.8668, 0.0339, -0.29), (-0.05014, 0.0339, -0.29), (-0.949, 5.96e-08, -0.29), (-0.949, 0.85, -0.29), (0.0, 0.85, -0.29), (0.0, 5.96e-08, -0.29), (0.8668, -0.03392, -0.312), (0.8668, -0.8161, -0.312), (0.05016, -0.8161, -0.312), (0.05016, -0.03392, -0.312), (0.05013, 0.8161, -0.312), (0.8668, 0.8161, -0.312), (0.05013, 0.0339, -0.312), (0.8668, 0.0339, -0.312), (-0.8668, -0.8161, -0.312), (-0.05014, -0.8161, -0.312), (-0.8668, -0.0339, -0.312), (-0.05014, -0.0339, -0.312), (-0.8668, 0.0339, -0.312), (-0.8668, 0.8161, -0.312), (-0.05014, 0.8161, -0.312), (-0.05014, 0.0339, -0.312), (-0.949, -0.85, -0.3922), (-0.949, 0.85, -0.3922), (0.949, -0.85, -0.3922), (0.949, 0.85, -0.3922), (-0.9732, -0.85, -0.4122), (-0.9732, 0.85, -0.4122), (-0.9732, -0.113, -0.4122), (-0.949, -0.113, -0.353), (-0.949, -0.85, -0.353), (-0.949, 0.85, -0.353), (-0.9732, -0.113, -0.353), (-0.9732, -0.85, -0.353), (-0.9732, 0.85, -0.353), (-0.9275, -0.113, -0.3922), (-0.9275, -0.85, -0.3922), (-0.9275, 0.85, -0.3922), (-0.9275, -0.113, -0.4122), (-0.9275, -0.85, -0.4122), (-0.9275, 0.85, -0.4122), (0.9732, -0.85, -0.4122), (0.9732, 0.85, -0.4122), (0.9732, -0.113, -0.4122), (0.949, -0.113, -0.353), (0.949, -0.85, -0.353), (0.949, 0.85, -0.353), (0.9732, -0.113, -0.353), (0.9732, -0.85, -0.353), (0.9732, 0.85, -0.353), (0.9275, -0.113, -0.3922), (0.9275, -0.85, -0.3922), (0.9275, 0.85, -0.3922), (0.9275, -0.113, -0.4122), (0.9275, -0.85, -0.4122), (0.9275, 0.85, -0.4122)], [], [(49, 0, 1, 2, 52), (40, 91, 26, 6), (7, 4, 47, 44), (8, 5, 4, 7), (6, 26, 5, 8), (49, 40, 6, 0), (2, 7, 44, 52), (1, 8, 7, 2), (0, 6, 8, 1), (22, 3, 12, 23), (68, 71, 15, 14, 13), (20, 63, 66, 17), (21, 20, 17, 18), (19, 21, 18, 39), (68, 13, 19, 59), (15, 71, 63, 20), (14, 15, 20, 21), (13, 14, 21, 19), (59, 19, 39, 89), (5, 26, 28, 39, 18), (4, 5, 18, 17), (47, 4, 17, 66), (16, 27, 24, 10), (31, 32, 25, 30), (32, 33, 26, 25), (33, 34, 28, 26), (34, 31, 30, 28), (35, 36, 39, 28), (36, 37, 29, 39), (37, 38, 30, 29), (38, 35, 28, 30), (23, 12, 32, 31), (12, 3, 33, 32), (3, 22, 34, 33), (22, 23, 31, 34), (27, 16, 36, 35), (16, 10, 37, 36), (10, 24, 38, 37), (24, 27, 35, 38), (30, 25, 105, 109, 110), (49, 52, 43, 42, 41), (40, 50, 76, 91), (51, 44, 47, 46), (53, 51, 46, 48), (50, 53, 48, 76), (49, 41, 50, 40), (43, 52, 44, 51), (42, 43, 51, 53), (41, 42, 53, 50), (73, 74, 57, 45), (68, 60, 61, 62, 71), (70, 65, 66, 63), (72, 67, 65, 70), (69, 90, 67, 72), (68, 59, 69, 60), (62, 70, 63, 71), (61, 72, 70, 62), (60, 69, 72, 61), (59, 89, 90, 69), (48, 67, 90, 78, 76), (46, 65, 67, 48), (47, 66, 65, 46), (64, 55, 75, 77), (81, 80, 58, 82), (82, 58, 76, 83), (83, 76, 78, 84), (84, 78, 80, 81), (85, 78, 90, 86), (86, 90, 79, 87), (87, 79, 80, 88), (88, 80, 78, 85), (74, 81, 82, 57), (57, 82, 83, 45), (45, 83, 84, 73), (73, 84, 81, 74), (77, 85, 86, 64), (64, 86, 87, 55), (55, 87, 88, 75), (75, 88, 85, 77), (102, 104, 98, 58, 80), (30, 110, 29), (79, 102, 80), (103, 94, 123, 124), (108, 101, 127, 128), (58, 98, 106, 76), (76, 106, 91), (26, 91, 106), (105, 25, 26, 106), (89, 111, 90), (89, 39, 111), (110, 111, 39, 29), (102, 79, 90, 111), (100, 97, 120, 119), (99, 103, 124, 122), (95, 56, 98, 104), (56, 92, 106, 98), (92, 96, 112, 106), (96, 95, 104, 112), (93, 54, 102, 111), (100, 93, 111, 112), (54, 97, 104, 102), (97, 100, 112, 104), (99, 11, 105, 106), (11, 94, 109, 105), (103, 99, 106, 112), (94, 103, 112, 109), (107, 9, 110, 109), (9, 101, 111, 110), (101, 108, 112, 111), (108, 107, 109, 112), (119, 120, 118, 117), (125, 128, 127, 126), (121, 122, 124, 123), (115, 114, 113, 116), (107, 108, 128, 125), (56, 95, 113, 114), (54, 93, 117, 118), (92, 56, 114, 115), (11, 99, 122, 121), (93, 100, 119, 117), (9, 107, 125, 126), (96, 92, 115, 116), (94, 11, 121, 123), (97, 54, 118, 120), (101, 9, 126, 127), (95, 96, 116, 113), (135, 134, 147, 145), (136, 138, 141, 139), (137, 136, 139, 140), (133, 129, 137, 140), (135, 133, 140, 139), (130, 134, 141, 138), (134, 135, 139, 141), (144, 142, 145, 147), (142, 143, 146, 145), (133, 135, 145, 146), (129, 133, 146, 143), (134, 130, 144, 147), (150, 160, 162, 149), (151, 154, 156, 153), (152, 155, 154, 151), (148, 155, 152, 131), (150, 154, 155, 148), (132, 153, 156, 149), (149, 156, 154, 150), (159, 162, 160, 157), (157, 160, 161, 158), (148, 161, 160, 150), (131, 158, 161, 148), (149, 162, 159, 132)])
me_mk2crewcabin_013.polygons.foreach_set('use_smooth', [True] * 150)
_k = set([(0, 1), (0, 6), (0, 49), (1, 2), (1, 8), (2, 7), (2, 52), (3, 12), (3, 22), (3, 33), (4, 5), (4, 17), (4, 47), (5, 18), (5, 26), (6, 8), (6, 40), (7, 8), (7, 44), (9, 101), (9, 107), (9, 126), (10, 16), (10, 24), (10, 37), (11, 94), (11, 99), (11, 121), (12, 23), (12, 32), (13, 14), (13, 19), (13, 68), (14, 15), (14, 21), (15, 20), (15, 71), (16, 27), (16, 36), (17, 18), (17, 66), (18, 39), (19, 21), (19, 59), (20, 21), (20, 63), (22, 23), (22, 34), (23, 31), (24, 27), (24, 38), (25, 26), (25, 30), (25, 105), (26, 28), (26, 91), (27, 35), (28, 39), (29, 30), (29, 39), (29, 110), (31, 32), (31, 34), (32, 33), (33, 34), (35, 36), (35, 38), (36, 37), (37, 38), (39, 89), (40, 50), (40, 91), (41, 42), (41, 49), (41, 50), (42, 43), (42, 53), (43, 51), (43, 52), (44, 51), (45, 57), (45, 73), (45, 83), (46, 47), (46, 48), (46, 65), (48, 67), (48, 76), (50, 53), (51, 53), (54, 93), (54, 97), (54, 118), (55, 64), (55, 75), (55, 87), (56, 92), (56, 95), (56, 114), (57, 74), (57, 82), (58, 76), (58, 80), (58, 98), (59, 69), (59, 89), (60, 61), (60, 68), (60, 69), (61, 62), (61, 72), (62, 70), (62, 71), (63, 70), (64, 77), (64, 86), (65, 66), (65, 67), (67, 90), (69, 72), (70, 72), (73, 74), (73, 84), (74, 81), (75, 77), (75, 88), (76, 78), (76, 91), (77, 85), (78, 90), (79, 80), (79, 90), (79, 102), (81, 82), (81, 84), (82, 83), (83, 84), (85, 86), (85, 88), (86, 87), (87, 88), (89, 90), (92, 96), (92, 115), (93, 100), (93, 117), (94, 103), (94, 123), (95, 96), (95, 113), (96, 116), (97, 100), (97, 120), (98, 104), (98, 106), (99, 103), (99, 122), (100, 119), (101, 108), (101, 127), (102, 104), (102, 111), (103, 124), (105, 106), (105, 109), (107, 108), (107, 125), (108, 128), (109, 110), (110, 111), (113, 114), (113, 116), (114, 115), (115, 116), (117, 118), (117, 119), (118, 120), (119, 120), (121, 122), (121, 123), (122, 124), (123, 124), (125, 126), (125, 128), (126, 127), (127, 128), (129, 137), (129, 143), (130, 138), (130, 144), (131, 152), (131, 158), (132, 153), (132, 159), (133, 135), (133, 140), (133, 146), (134, 135), (134, 141), (134, 147), (135, 139), (135, 145), (136, 137), (136, 138), (136, 139), (137, 140), (138, 141), (139, 140), (139, 141), (142, 143), (142, 144), (142, 145), (143, 146), (144, 147), (145, 146), (145, 147), (148, 150), (148, 155), (148, 161), (149, 150), (149, 156), (149, 162), (150, 154), (150, 160), (151, 152), (151, 153), (151, 154), (152, 155), (153, 156), (154, 155), (154, 156), (157, 158), (157, 159), (157, 160), (158, 161), (159, 162), (160, 161), (160, 162)])
me_mk2crewcabin_013.attributes.new('sharp_edge', 'BOOLEAN', 'EDGE').data.foreach_set('value', [ (min(e.vertices), max(e.vertices)) in _k for e in me_mk2crewcabin_013.edges])
_uv = me_mk2crewcabin_013.uv_layers.new(name='UV')
_uv.uv.foreach_set('vector', [0.662, 0.7909, 0.5767, 0.7909, 0.5767, 0.8286, 0.5916, 0.8419, 0.662, 0.8462, 0.662, 0.785, 0.662, 0.7787, 0.5608, 0.7787, 0.5707, 0.785, 0.5895, 0.8473, 0.5868, 0.8553, 0.662, 0.8596, 0.662, 0.8516, 0.5707, 0.8324, 0.5608, 0.8383, 0.5868, 0.8553, 0.5895, 0.8473, 0.5707, 0.785, 0.5608, 0.7787, 0.5608, 0.8383, 0.5707, 0.8324, 0.662, 0.7909, 0.662, 0.785, 0.5707, 0.785, 0.5767, 0.7909, 0.5915, 0.8419, 0.5896, 0.8473, 0.662, 0.8516, 0.662, 0.8462, 0.5767, 0.8286, 0.5707, 0.8324, 0.5896, 0.8473, 0.5915, 0.8419, 0.5767, 0.7909, 0.5707, 0.785, 0.5707, 0.8324, 0.5767, 0.8286, 0.4687, 0.8975, 0.3233, 0.8975, 0.3233, 0.9765, 0.4687, 0.9765, 0.662, 0.7909, 0.662, 0.8462, 0.5916, 0.8419, 0.5767, 0.8286, 0.5767, 0.7909, 0.5895, 0.8473, 0.662, 0.8516, 0.662, 0.8596, 0.5868, 0.8553, 0.5707, 0.8324, 0.5895, 0.8473, 0.5868, 0.8553, 0.5608, 0.8383, 0.5707, 0.785, 0.5707, 0.8324, 0.5608, 0.8383, 0.5608, 0.7787, 0.662, 0.7909, 0.5767, 0.7909, 0.5707, 0.785, 0.662, 0.785, 0.5915, 0.8419, 0.662, 0.8462, 0.662, 0.8516, 0.5896, 0.8473, 0.5767, 0.8286, 0.5915, 0.8419, 0.5896, 0.8473, 0.5707, 0.8324, 0.5767, 0.7909, 0.5767, 0.8286, 0.5707, 0.8324, 0.5707, 0.785, 0.662, 0.785, 0.5707, 0.785, 0.5608, 0.7787, 0.662, 0.7787, 0.6728, 0.7731, 0.6728, 0.731, 0.8301, 0.731, 0.9873, 0.731, 0.9873, 0.7731, 0.6728, 0.7974, 0.6728, 0.7731, 0.9873, 0.7731, 0.9873, 0.7974, 0.6728, 0.8589, 0.6728, 0.7974, 0.9873, 0.7974, 0.9874, 0.8589, 0.6426, 0.8975, 0.497, 0.8975, 0.497, 0.9766, 0.6426, 0.9766, 0.4748, 0.9823, 0.3178, 0.9823, 0.3098, 0.9915, 0.4842, 0.9915, 0.3178, 0.9823, 0.3178, 0.8922, 0.3098, 0.8845, 0.3098, 0.9915, 0.3178, 0.8922, 0.4748, 0.8922, 0.4841, 0.8845, 0.3098, 0.8845, 0.4748, 0.8922, 0.4748, 0.9823, 0.4842, 0.9915, 0.4841, 0.8845, 0.4914, 0.8922, 0.6486, 0.8922, 0.6584, 0.8845, 0.4841, 0.8845, 0.6486, 0.8922, 0.6486, 0.9823, 0.6584, 0.9915, 0.6584, 0.8845, 0.6486, 0.9823, 0.4914, 0.9823, 0.4842, 0.9915, 0.6584, 0.9915, 0.4914, 0.9823, 0.4914, 0.8922, 0.4841, 0.8845, 0.4842, 0.9915, 0.4687, 0.9765, 0.3233, 0.9765, 0.3178, 0.9823, 0.4748, 0.9823, 0.3233, 0.9765, 0.3233, 0.8975, 0.3178, 0.8922, 0.3178, 0.9823, 0.3233, 0.8975, 0.4687, 0.8975, 0.4748, 0.8922, 0.3178, 0.8922, 0.4687, 0.8975, 0.4687, 0.9765, 0.4748, 0.9823, 0.4748, 0.8922, 0.497, 0.8975, 0.6426, 0.8975, 0.6486, 0.8922, 0.4914, 0.8922, 0.6426, 0.8975, 0.6426, 0.9766, 0.6486, 0.9823, 0.6486, 0.8922, 0.6426, 0.9766, 0.497, 0.9766, 0.4914, 0.9823, 0.6486, 0.9823, 0.497, 0.9766, 0.497, 0.8975, 0.4914, 0.8922, 0.4914, 0.9823, 0.2333, 0.5006, 0.02121, 0.5006, 0.02121, 0.5188, 0.2332, 0.5188, 0.4453, 0.5188, 0.662, 0.7909, 0.662, 0.8462, 0.5916, 0.8419, 0.5767, 0.8286, 0.5767, 0.7909, 0.662, 0.785, 0.5707, 0.785, 0.5608, 0.7787, 0.662, 0.7787, 0.5895, 0.8473, 0.662, 0.8516, 0.662, 0.8596, 0.5868, 0.8553, 0.5707, 0.8324, 0.5895, 0.8473, 0.5868, 0.8553, 0.5608, 0.8383, 0.5707, 0.785, 0.5707, 0.8324, 0.5608, 0.8383, 0.5608, 0.7787, 0.662, 0.7909, 0.5767, 0.7909, 0.5707, 0.785, 0.662, 0.785, 0.5915, 0.8419, 0.662, 0.8462, 0.662, 0.8516, 0.5896, 0.8473, 0.5767, 0.8286, 0.5915, 0.8419, 0.5896, 0.8473, 0.5707, 0.8324, 0.5767, 0.7909, 0.5767, 0.8286, 0.5707, 0.8324, 0.5707, 0.785, 0.4687, 0.8975, 0.4687, 0.9765, 0.3233, 0.9765, 0.3233, 0.8975, 0.662, 0.7909, 0.5767, 0.7909, 0.5767, 0.8286, 0.5916, 0.8419, 0.662, 0.8462, 0.5895, 0.8473, 0.5868, 0.8553, 0.662, 0.8596, 0.662, 0.8516, 0.5707, 0.8324, 0.5608, 0.8383, 0.5868, 0.8553, 0.5895, 0.8473, 0.5707, 0.785, 0.5608, 0.7787, 0.5608, 0.8383, 0.5707, 0.8324, 0.662, 0.7909, 0.662, 0.785, 0.5707, 0.785, 0.5767, 0.7909, 0.5915, 0.8419, 0.5896, 0.8473, 0.662, 0.8516, 0.662, 0.8462, 0.5767, 0.8286, 0.5707, 0.8324, 0.5896, 0.8473, 0.5915, 0.8419, 0.5767, 0.7909, 0.5707, 0.785, 0.5707, 0.8324, 0.5767, 0.8286, 0.662, 0.785, 0.662, 0.7787, 0.5608, 0.7787, 0.5707, 0.785, 0.6728, 0.9446, 0.9874, 0.9446, 0.9874, 0.9868, 0.8301, 0.9868, 0.6728, 0.9868, 0.6728, 0.9203, 0.9874, 0.9203, 0.9874, 0.9446, 0.6728, 0.9446, 0.6728, 0.8589, 0.9874, 0.8589, 0.9874, 0.9203, 0.6728, 0.9203, 0.6426, 0.8975, 0.6426, 0.9766, 0.497, 0.9766, 0.497, 0.8975, 0.4748, 0.9823, 0.4842, 0.9915, 0.3098, 0.9915, 0.3178, 0.9823, 0.3178, 0.9823, 0.3098, 0.9915, 0.3098, 0.8845, 0.3178, 0.8922, 0.3178, 0.8922, 0.3098, 0.8845, 0.4841, 0.8845, 0.4748, 0.8922, 0.4748, 0.8922, 0.4841, 0.8845, 0.4842, 0.9915, 0.4748, 0.9823, 0.4914, 0.8922, 0.4841, 0.8845, 0.6584, 0.8845, 0.6486, 0.8922, 0.6486, 0.8922, 0.6584, 0.8845, 0.6584, 0.9915, 0.6486, 0.9823, 0.6486, 0.9823, 0.6584, 0.9915, 0.4842, 0.9915, 0.4914, 0.9823, 0.4914, 0.9823, 0.4842, 0.9915, 0.4841, 0.8845, 0.4914, 0.8922, 0.4687, 0.9765, 0.4748, 0.9823, 0.3178, 0.9823, 0.3233, 0.9765, 0.3233, 0.9765, 0.3178, 0.9823, 0.3178, 0.8922, 0.3233, 0.8975, 0.3233, 0.8975, 0.3178, 0.8922, 0.4748, 0.8922, 0.4687, 0.8975, 0.4687, 0.8975, 0.4748, 0.8922, 0.4748, 0.9823, 0.4687, 0.9765, 0.497, 0.8975, 0.4914, 0.8922, 0.6486, 0.8922, 0.6426, 0.8975, 0.6426, 0.8975, 0.6486, 0.8922, 0.6486, 0.9823, 0.6426, 0.9766, 0.6426, 0.9766, 0.6486, 0.9823, 0.4914, 0.9823, 0.497, 0.9766, 0.497, 0.9766, 0.4914, 0.9823, 0.4914, 0.8922, 0.497, 0.8975, 0.4453, 0.5188, 0.2332, 0.5188, 0.02121, 0.5188, 0.02121, 0.5006, 0.2333, 0.5006, 0.2333, 0.5006, 0.4453, 0.5188, 0.4453, 0.5006, 0.4453, 0.5006, 0.4453, 0.5188, 0.2333, 0.5006, 0.7752, 0.204, 0.5999, 0.204, 0.6102, 0.1931, 0.7666, 0.1931, 0.7752, 0.2177, 0.7752, 0.395, 0.7662, 0.3858, 0.7662, 0.2268, 0.2198, 0.01555, 0.2198, 0.03305, 0.3888, 0.03305, 0.3123, 0.01555, 0.3123, 0.01555, 0.3888, 0.03305, 0.3888, 0.01555, 0.4653, 0.01555, 0.3888, 0.01555, 0.3888, 0.03305, 0.557, 0.03305, 0.557, 0.01555, 0.4653, 0.01555, 0.3888, 0.03305, 0.3888, 0.01555, 0.3888, 0.03305, 0.4653, 0.01555, 0.3888, 0.01555, 0.3123, 0.01555, 0.3888, 0.03305, 0.2198, 0.03305, 0.3888, 0.03305, 0.3123, 0.01555, 0.2198, 0.01555, 0.557, 0.03305, 0.557, 0.01555, 0.4653, 0.01555, 0.3888, 0.03305, 0.7999, 0.2177, 0.9648, 0.2177, 0.9572, 0.2261, 0.8101, 0.2261, 0.7752, 0.02667, 0.7752, 0.204, 0.7666, 0.1931, 0.7666, 0.03758, 0.9648, 0.204, 0.9648, 0.02667, 0.982, 0.01984, 0.982, 0.2108, 0.9648, 0.02667, 0.7999, 0.02667, 0.787, 0.01984, 0.982, 0.01984, 0.7999, 0.02667, 0.7999, 0.204, 0.787, 0.2108, 0.787, 0.01984, 0.7999, 0.204, 0.9648, 0.204, 0.982, 0.2108, 0.787, 0.2108, 0.7999, 0.395, 0.9648, 0.395, 0.982, 0.4018, 0.787, 0.4018, 0.7999, 0.2177, 0.7999, 0.395, 0.787, 0.4018, 0.787, 0.2108, 0.9648, 0.395, 0.9648, 0.2177, 0.982, 0.2108, 0.982, 0.4018, 0.9648, 0.2177, 0.7999, 0.2177, 0.787, 0.2108, 0.982, 0.2108, 0.7752, 0.02667, 0.5999, 0.02667, 0.5805, 0.01984, 0.787, 0.01984, 0.5999, 0.02667, 0.5999, 0.204, 0.5805, 0.2108, 0.5805, 0.01984, 0.7752, 0.204, 0.7752, 0.02667, 0.787, 0.01984, 0.787, 0.2108, 0.5999, 0.204, 0.7752, 0.204, 0.787, 0.2108, 0.5805, 0.2108, 0.5999, 0.2177, 0.5999, 0.395, 0.5805, 0.4018, 0.5805, 0.2108, 0.5999, 0.395, 0.7752, 0.395, 0.787, 0.4018, 0.5805, 0.4018, 0.7752, 0.395, 0.7752, 0.2177, 0.787, 0.2108, 0.787, 0.4018, 0.7752, 0.2177, 0.5999, 0.2177, 0.5805, 0.2108, 0.787, 0.2108, 0.8101, 0.2261, 0.9572, 0.2261, 0.9572, 0.3866, 0.8101, 0.3866, 0.6106, 0.2268, 0.7662, 0.2268, 0.7662, 0.3858, 0.6106, 0.3858, 0.6102, 0.03758, 0.7666, 0.03758, 0.7666, 0.1931, 0.6102, 0.1931, 0.8107, 0.03347, 0.9566, 0.03347, 0.9566, 0.1972, 0.8107, 0.1972, 0.5999, 0.2177, 0.7752, 0.2177, 0.7662, 0.2268, 0.6106, 0.2268, 0.9648, 0.02667, 0.9648, 0.204, 0.9566, 0.1972, 0.9566, 0.03347, 0.9648, 0.395, 0.7999, 0.395, 0.8101, 0.3866, 0.9572, 0.3866, 0.7999, 0.02667, 0.9648, 0.02667, 0.9566, 0.03347, 0.8107, 0.03347, 0.5999, 0.02667, 0.7752, 0.02667, 0.7666, 0.03758, 0.6102, 0.03758, 0.7999, 0.395, 0.7999, 0.2177, 0.8101, 0.2261, 0.8101, 0.3866, 0.5999, 0.395, 0.5999, 0.2177, 0.6106, 0.2268, 0.6106, 0.3858, 0.7999, 0.204, 0.7999, 0.02667, 0.8107, 0.03347, 0.8107, 0.1972, 0.5999, 0.204, 0.5999, 0.02667, 0.6102, 0.03758, 0.6102, 0.1931, 0.9648, 0.2177, 0.9648, 0.395, 0.9572, 0.3866, 0.9572, 0.2261, 0.7752, 0.395, 0.5999, 0.395, 0.6106, 0.3858, 0.7662, 0.3858, 0.9648, 0.204, 0.7999, 0.204, 0.8107, 0.1972, 0.9566, 0.1972, 0.3139, 0.4532, 0.04057, 0.4532, 0.04057, 0.4422, 0.3139, 0.4422, 0.3139, 0.4733, 0.04057, 0.4733, 0.04057, 0.4675, 0.3139, 0.4675, 0.04057, 0.4733, 0.3139, 0.4733, 0.3139, 0.4675, 0.04057, 0.4675, 0.04057, 0.4532, 0.0337, 0.458, 0.0337, 0.4675, 0.04057, 0.4675, 0.3139, 0.4532, 0.04057, 0.4532, 0.04057, 0.4675, 0.3139, 0.4675, 0.0337, 0.458, 0.04057, 0.4532, 0.04057, 0.4675, 0.0337, 0.4675, 0.04057, 0.4532, 0.3139, 0.4532, 0.3139, 0.4675, 0.04057, 0.4675, 0.04057, 0.4374, 0.3139, 0.4374, 0.3139, 0.4422, 0.04057, 0.4422, 0.3139, 0.4374, 0.04057, 0.4374, 0.04057, 0.4422, 0.3139, 0.4422, 0.04057, 0.4532, 0.3139, 0.4532, 0.3139, 0.4422, 0.04057, 0.4422, 0.0337, 0.458, 0.04057, 0.4532, 0.02759, 0.4532, 0.02759, 0.458, 0.04057, 0.4532, 0.0337, 0.458, 0.02759, 0.458, 0.02759, 0.4532, 0.3139, 0.4532, 0.3139, 0.4422, 0.04057, 0.4422, 0.04057, 0.4532, 0.3139, 0.4733, 0.3139, 0.4675, 0.04057, 0.4675, 0.04057, 0.4733, 0.04057, 0.4733, 0.04057, 0.4675, 0.3139, 0.4675, 0.3139, 0.4733, 0.04057, 0.4532, 0.04057, 0.4675, 0.0337, 0.4675, 0.0337, 0.458, 0.3139, 0.4532, 0.3139, 0.4675, 0.04057, 0.4675, 0.04057, 0.4532, 0.0337, 0.458, 0.0337, 0.4675, 0.04057, 0.4675, 0.04057, 0.4532, 0.04057, 0.4532, 0.04057, 0.4675, 0.3139, 0.4675, 0.3139, 0.4532, 0.04057, 0.4374, 0.04057, 0.4422, 0.3139, 0.4422, 0.3139, 0.4374, 0.3139, 0.4374, 0.3139, 0.4422, 0.04057, 0.4422, 0.04057, 0.4374, 0.04057, 0.4532, 0.04057, 0.4422, 0.3139, 0.4422, 0.3139, 0.4532, 0.0337, 0.458, 0.02759, 0.458, 0.02759, 0.4532, 0.04057, 0.4532, 0.04057, 0.4532, 0.02759, 0.4532, 0.02759, 0.458, 0.0337, 0.458])
me_mk2crewcabin_013.materials.append(mat_material)
me_mk2crewcabin_013.use_remesh_preserve_volume = False
me_mk2crewcabin_013.use_remesh_preserve_attributes = False
me_mk2crewcabin_013.use_mirror_vertex_groups = False
me_mk2crewcabin_013.update()
me_mk2crewcabin_013.normals_split_custom_set([tuple(v) for v in zip(*[iter([0.0, -1.0, 3.632e-07, 2.656e-08, -1.0, 3.83e-07, 2.656e-08, -1.0, 3.83e-07, 2.656e-08, -1.0, 3.83e-07, 0.0, -1.0, 3.632e-07, 0.001342, -1.0, 3.677e-07, 0.001634, -1.0, 0.006263, 0.0, -1.0, -2.903e-08, 0.0, -1.0, 1.486e-07, 0.0, -1.0, -6.328e-07, 0.0, -1.0, -6.316e-07, 0.0, -1.0, 0.0, 0.0, -1.0, 0.0, 0.0, -1.0, -8.716e-07, 0.0, -1.0, -8.771e-07, 0.0, -1.0, -6.316e-07, 0.0, -1.0, -6.328e-07, 0.0, -1.0, 1.486e-07, 0.0, -1.0, -2.903e-08, 0.0, -1.0, -8.771e-07, 0.0, -1.0, -8.716e-07, 0.0, -0.8688, -0.4951, 0.0, -0.8688, -0.4951, 0.0, -0.8688, -0.4951, 0.0, -0.8688, -0.4951, 0.02375, -0.8688, 0.4945, 0.02375, -0.8688, 0.4945, 0.0, -0.8691, 0.4947, 0.0, -0.8691, 0.4947, 0.323, -0.8688, 0.3752, 0.323, -0.8688, 0.3752, 0.323, -0.8688, 0.3752, 0.323, -0.8688, 0.3752, 0.4951, -0.8688, 1.392e-06, 0.4951, -0.8688, 1.392e-06, 0.4951, -0.8688, 1.392e-06, 0.4951, -0.8688, 1.392e-06, 0.0007782, 2.088e-08, -1.0, 0.0007782, 2.088e-08, -1.0, 0.0007782, 2.088e-08, -1.0, 0.0007782, 2.088e-08, -1.0, 0.0, 1.0, 4.1e-07, 0.0, 1.0, 4.1e-07, 5.312e-08, 1.0, 4.369e-07, 5.312e-08, 1.0, 4.369e-07, 5.312e-08, 1.0, 4.369e-07, 0.0, 1.0, 0.0, 0.0, 1.0, 0.0, 0.0, 1.0, 0.0, 0.0, 1.0, 0.0, 0.0, 1.0, -1.45e-07, 0.0, 1.0, 0.0, 0.0, 1.0, 0.0, 0.0, 1.0, -1.43e-07, 0.0, 1.0, -1.334e-07, 0.0, 1.0, -1.45e-07, 0.0, 1.0, -1.43e-07, 5.912e-06, 1.0, 0.004506, 0.0, 0.8604, -0.5096, 0.0, 0.8604, -0.5096, 0.0, 0.8604, -0.5096, 0.0, 0.8604, -0.5096, 0.02445, 0.8604, 0.509, 0.0, 0.8607, 0.5091, 0.0, 0.8607, 0.5091, 0.02445, 0.8604, 0.509, 0.3324, 0.8604, 0.3862, 0.3324, 0.8604, 0.3862, 0.3324, 0.8604, 0.3862, 0.3324, 0.8604, 0.3862, 0.5096, 0.8604, 1.93e-06, 0.5096, 0.8604, 1.93e-06, 0.5096, 0.8604, 1.93e-06, 0.5096, 0.8604, 1.93e-06, 0.0, 1.0, 0.0, 0.0, 1.0, -1.334e-07, 5.912e-06, 1.0, 0.004506, -6.136e-06, 1.0, 0.007718, -1.0, 0.0, -3.015e-06, -1.0, 0.0, -3.015e-06, -1.0, 0.0, -3.015e-06, -1.0, 0.0, -3.015e-06, -1.0, 0.0, -3.015e-06, -0.6556, 0.0, -0.7551, -0.6556, 0.0, -0.7551, -0.6556, 0.0, -0.7551, -0.6556, 0.0, -0.7551, 0.0, 0.0, -1.0, -0.04798, 0.0, -0.9988, -0.04798, 0.0, -0.9988, 0.0, 0.0, -1.0, -1.097e-07, 2.091e-08, -1.0, -1.097e-07, 2.091e-08, -1.0, -1.097e-07, 2.091e-08, -1.0, -1.097e-07, 2.091e-08, -1.0, 3.859e-07, 2.161e-08, -1.0, 3.876e-07, 1.721e-08, -1.0, 3.718e-07, 1.654e-08, -1.0, 3.499e-07, 1.807e-08, -1.0, 3.876e-07, 1.721e-08, -1.0, -4.328e-08, -1.457e-09, -1.0, -4.229e-08, -1.424e-09, -1.0, 3.718e-07, 1.654e-08, -1.0, -4.328e-08, -1.457e-09, -1.0, -4.777e-08, 2.94e-09, -1.0, -6.345e-08, -2.928e-11, -1.0, -4.229e-08, -1.424e-09, -1.0, -4.777e-08, 2.94e-09, -1.0, 3.859e-07, 2.161e-08, -1.0, 3.499e-07, 1.807e-08, -1.0, -6.345e-08, -2.928e-11, -1.0, -8.532e-08, -3.013e-09, -1.0, -8.843e-08, 4.465e-09, -1.0, -8.435e-08, 4.259e-09, -1.0, -6.345e-08, -2.928e-11, -1.0, -8.843e-08, 4.465e-09, -1.0, 3.442e-07, 2.305e-08, -1.0, 3.277e-07, 2.26e-08, -1.0, -8.435e-08, 4.259e-09, -1.0, 3.442e-07, 2.305e-08, -1.0, 3.446e-07, 1.56e-08, -1.0, 3.499e-07, 1.807e-08, -1.0, 3.277e-07, 2.26e-08, -1.0, 3.446e-07, 1.56e-08, -1.0, -8.532e-08, -3.013e-09, -1.0, -6.345e-08, -2.928e-11, -1.0, 3.499e-07, 1.807e-08, -1.0, 0.4842, 4.621e-08, -0.8749, 0.4842, 4.621e-08, -0.8749, 0.4842, 4.621e-08, -0.8749, 0.4842, 4.621e-08, -0.8749, -0.0009568, 0.4884, -0.8726, -0.0009568, 0.4884, -0.8726, -0.0009568, 0.4884, -0.8726, -0.0009568, 0.4884, -0.8726, -0.4926, 0.0, -0.8703, -0.4926, 0.0, -0.8703, -0.4926, 0.0, -0.8703, -0.4926, 0.0, -0.8703, 0.00096, -0.4884, -0.8726, 0.00096, -0.4884, -0.8726, 0.00096, -0.4884, -0.8726, 0.00096, -0.4884, -0.8726, -0.4926, 0.0, -0.8703, -0.4926, 0.0, -0.8703, -0.4926, 0.0, -0.8703, -0.4926, 0.0, -0.8703, 3.714e-06, -0.4926, -0.8703, 3.714e-06, -0.4926, -0.8703, 3.714e-06, -0.4926, -0.8703, 3.714e-06, -0.4926, -0.8703, 0.4926, 4.596e-08, -0.8703, 0.4926, 4.596e-08, -0.8703, 0.4926, 4.596e-08, -0.8703, 0.4926, 4.596e-08, -0.8703, -0.0006458, 0.4926, -0.8703, -0.0006458, 0.4926, -0.8703, -0.0006458, 0.4926, -0.8703, -0.0006458, 0.4926, -0.8703, -1.0, -2.236e-08, 0.0, -1.0, -2.325e-08, 0.0, -1.0, -2.325e-08, 0.0, -1.0, -2.325e-08, 0.0, -1.0, -1.777e-09, 0.0, 0.0, -1.0, 3.632e-07, 0.0, -1.0, 3.632e-07, -2.656e-08, -1.0, 3.434e-07, -2.656e-08, -1.0, 3.434e-07, -2.656e-08, -1.0, 3.434e-07, -0.001246, -1.0, 5.954e-08, 0.0, -1.0, 8.893e-08, 0.0, -1.0, 1.181e-07, -0.001634, -1.0, 0.006262, 0.0, -1.0, 0.0, 0.0, -1.0, 0.0, 0.0, -1.0, 0.0, 0.0, -1.0, 0.0, 0.0, -1.0, 9.666e-08, 0.0, -1.0, 0.0, 0.0, -1.0, 0.0, 0.0, -1.0, 9.532e-08, 0.0, -1.0, 8.893e-08, 0.0, -1.0, 9.666e-08, 0.0, -1.0, 9.532e-08, 0.0, -1.0, 1.181e-07, 0.0, -0.8688, -0.4951, 0.0, -0.8688, -0.4951, 0.0, -0.8688, -0.4951, 0.0, -0.8688, -0.4951, -0.02375, -0.8688, 0.4945, 0.0, -0.8691, 0.4947, 0.0, -0.8691, 0.4947, -0.02375, -0.8688, 0.4945, -0.323, -0.8688, 0.3752, -0.323, -0.8688, 0.3752, -0.323, -0.8688, 0.3752, -0.323, -0.8688, 0.3752, -0.4951, -0.8688, 1.485e-06, -0.4951, -0.8688, 1.485e-06, -0.4951, -0.8688, 1.485e-06, -0.4951, -0.8688, 1.485e-06, 2.149e-07, 2.091e-08, -1.0, 2.149e-07, 2.091e-08, -1.0, 2.149e-07, 2.091e-08, -1.0, 2.149e-07, 2.091e-08, -1.0, 0.0, 1.0, 4.1e-07, -5.312e-08, 1.0, 3.83e-07, -5.312e-08, 1.0, 3.83e-07, -5.312e-08, 1.0, 3.83e-07, 0.0, 1.0, 4.1e-07, 0.0, 1.0, 6.328e-07, 0.0, 1.0, 6.316e-07, 0.0, 1.0, 0.0, 0.0, 1.0, 0.0, 0.0, 1.0, 3.884e-07, 0.0, 1.0, 4.005e-07, 0.0, 1.0, 6.316e-07, 0.0, 1.0, 6.328e-07, 0.0, 1.0, -1.52e-06, -5.918e-06, 1.0, 0.004505, 0.0, 1.0, 4.005e-07, 0.0, 1.0, 3.884e-07, 0.0, 0.8604, -0.5096, 0.0, 0.8604, -0.5096, 0.0, 0.8604, -0.5096, 0.0, 0.8604, -0.5096, -0.02445, 0.8604, 0.509, -0.02445, 0.8604, 0.509, 0.0, 0.8607, 0.5091, 0.0, 0.8607, 0.5091, -0.3324, 0.8604, 0.3862, -0.3324, 0.8604, 0.3862, -0.3324, 0.8604, 0.3862, -0.3324, 0.8604, 0.3862, -0.5096, 0.8604, 1.838e-06, -0.5096, 0.8604, 1.838e-06, -0.5096, 0.8604, 1.838e-06, -0.5096, 0.8604, 1.838e-06, 0.0, 1.0, -2.413e-06, 3.922e-06, 1.0, 0.007716, -5.918e-06, 1.0, 0.004505, 0.0, 1.0, -1.52e-06, 1.0, 0.0, -3.015e-06, 1.0, 0.0, -3.015e-06, 1.0, 0.0, -3.015e-06, 1.0, 0.0, -3.015e-06, 1.0, 0.0, -3.015e-06, 0.6556, 0.0, -0.7551, 0.6556, 0.0, -0.7551, 0.6556, 0.0, -0.7551, 0.6556, 0.0, -0.7551, 0.0, 0.0, -1.0, 0.0, 0.0, -1.0, 0.04798, 0.0, -0.9988, 0.04798, 0.0, -0.9988, 1.368e-07, 2.091e-08, -1.0, 1.368e-07, 2.091e-08, -1.0, 1.368e-07, 2.091e-08, -1.0, 1.368e-07, 2.091e-08, -1.0, -2.796e-07, 2.158e-08, -1.0, -2.065e-07, 1.807e-08, -1.0, -2.68e-07, 1.655e-08, -1.0, -2.803e-07, 1.722e-08, -1.0, -2.803e-07, 1.722e-08, -1.0, -2.68e-07, 1.655e-08, -1.0, -1.558e-07, -1.424e-09, -1.0, -1.504e-07, -1.457e-09, -1.0, -1.504e-07, -1.457e-09, -1.0, -1.558e-07, -1.424e-09, -1.0, 2.569e-08, -2.277e-12, -1.0, -1.482e-07, 2.977e-09, -1.0, -1.482e-07, 2.977e-09, -1.0, 2.569e-08, -2.277e-12, -1.0, -2.065e-07, 1.807e-08, -1.0, -2.796e-07, 2.158e-08, -1.0, 2.088e-07, -2.976e-09, -1.0, 2.569e-08, -2.277e-12, -1.0, 2.104e-07, 4.259e-09, -1.0, 2.088e-07, 4.465e-09, -1.0, 2.088e-07, 4.465e-09, -1.0, 2.104e-07, 4.259e-09, -1.0, -1.45e-07, 2.259e-08, -1.0, -1.555e-07, 2.304e-08, -1.0, -1.555e-07, 2.304e-08, -1.0, -1.45e-07, 2.259e-08, -1.0, -2.065e-07, 1.807e-08, -1.0, -1.555e-07, 1.574e-08, -1.0, -1.555e-07, 1.574e-08, -1.0, -2.065e-07, 1.807e-08, -1.0, 2.569e-08, -2.277e-12, -1.0, 2.088e-07, -2.976e-09, -1.0, -0.4926, 4.68e-08, -0.8703, -0.4926, 4.68e-08, -0.8703, -0.4926, 4.68e-08, -0.8703, -0.4926, 4.68e-08, -0.8703, 0.001288, 0.4926, -0.8703, 0.001288, 0.4926, -0.8703, 0.001288, 0.4926, -0.8703, 0.001288, 0.4926, -0.8703, 0.4926, 0.0, -0.8703, 0.4926, 0.0, -0.8703, 0.4926, 0.0, -0.8703, 0.4926, 0.0, -0.8703, -0.0006455, -0.4926, -0.8703, -0.0006455, -0.4926, -0.8703, -0.0006455, -0.4926, -0.8703, -0.0006455, -0.4926, -0.8703, 0.4926, 0.0, -0.8703, 0.4926, 0.0, -0.8703, 0.4926, 0.0, -0.8703, 0.4926, 0.0, -0.8703, -3.748e-06, -0.4926, -0.8703, -3.748e-06, -0.4926, -0.8703, -3.748e-06, -0.4926, -0.8703, -3.748e-06, -0.4926, -0.8703, -0.4926, 4.68e-08, -0.8703, -0.4926, 4.68e-08, -0.8703, -0.4926, 4.68e-08, -0.8703, -0.4926, 4.68e-08, -0.8703, 0.0006458, 0.4926, -0.8703, 0.0006458, 0.4926, -0.8703, 0.0006458, 0.4926, -0.8703, 0.0006458, 0.4926, -0.8703, 1.0, 8.88e-10, 5.373e-07, 1.0, 1.163e-08, 0.0, 1.0, 1.163e-08, 0.0, 1.0, 1.163e-08, 0.0, 1.0, 1.119e-08, 2.221e-08, -1.0, -2.236e-08, 0.0, -1.0, -1.777e-09, 0.0, -1.0, 0.0, 0.0, 1.0, 0.0, 5.817e-07, 1.0, 8.88e-10, 5.373e-07, 1.0, 1.119e-08, 2.221e-08, 0.0, -1.0, 0.0, 0.0, -1.0, 0.0, 0.0, -1.0, 0.0, 0.0, -1.0, 0.0, -1.0, 1.119e-09, 0.0, -1.0, 1.119e-09, 0.0, -1.0, 1.119e-09, 0.0, -1.0, 1.119e-09, 0.0, 0.0, -1.0, 0.0, 0.0, -1.0, 0.0, 0.0, -1.0, 2.95e-08, 0.0, -1.0, 0.0, 0.0, -1.0, 0.0, 0.0, -1.0, 2.95e-08, -0.002238, -1.0, -0.006073, 0.0, -1.0, 3.668e-07, -0.002238, -1.0, -0.006073, 0.0, -1.0, 2.95e-08, 0.0, -1.0, 3.962e-07, 0.0, -1.0, 3.962e-07, 0.0, -1.0, 3.668e-07, 0.0, -1.0, 2.95e-08, -0.003858, 1.0, -0.006685, 0.0, 1.0, 5.9e-08, 0.002257, 1.0, -0.0039, -0.003858, 1.0, -0.006685, -0.002257, 1.0, -0.0039, 0.0, 1.0, 5.9e-08, 0.0, 1.0, 3.962e-07, 0.0, 1.0, 5.9e-08, -0.002257, 1.0, -0.0039, 0.0, 1.0, 3.962e-07, 0.0, 1.0, 3.962e-07, 0.0, 1.0, 3.962e-07, 0.002257, 1.0, -0.0039, 0.0, 1.0, 5.9e-08, 0.0, 1.0, 0.0, 0.0, 1.0, 0.0, 0.0, 1.0, 0.0, 0.0, 1.0, 0.0, -1.0, 1.119e-09, 0.0, -1.0, 1.119e-09, 0.0, -1.0, 1.119e-09, 0.0, -1.0, 1.119e-09, 0.0, 0.0, -1.52e-08, 1.0, 0.0, -1.52e-08, 1.0, 0.0, -2.743e-08, 1.0, 8.338e-08, -2.743e-08, 1.0, 0.0, -1.52e-08, 1.0, 0.0, -1.678e-08, 1.0, 1.132e-07, -2.27e-08, 1.0, 0.0, -2.743e-08, 1.0, 0.0, -1.678e-08, 1.0, 0.0, -1.678e-08, 1.0, 5.658e-08, -2.27e-08, 1.0, 1.132e-07, -2.27e-08, 1.0, 0.0, -1.678e-08, 1.0, 0.0, -1.52e-08, 1.0, 8.338e-08, -2.743e-08, 1.0, 5.658e-08, -2.27e-08, 1.0, -1.674e-07, -1.678e-08, 1.0, 9.243e-08, -1.52e-08, 1.0, 1.668e-07, -2.743e-08, 1.0, -4.569e-12, -2.27e-08, 1.0, -1.674e-07, -1.678e-08, 1.0, -1.674e-07, -1.678e-08, 1.0, -4.569e-12, -2.27e-08, 1.0, 5.658e-08, -2.27e-08, 1.0, 9.243e-08, -1.52e-08, 1.0, 9.243e-08, -1.52e-08, 1.0, 8.338e-08, -2.743e-08, 1.0, 1.668e-07, -2.743e-08, 1.0, 9.243e-08, -1.52e-08, 1.0, -1.674e-07, -1.678e-08, 1.0, 5.658e-08, -2.27e-08, 1.0, 8.338e-08, -2.743e-08, 1.0, 1.673e-07, -1.678e-08, 1.0, -9.243e-08, -1.52e-08, 1.0, -1.668e-07, -2.743e-08, 1.0, 1.132e-07, -2.27e-08, 1.0, -9.243e-08, -1.52e-08, 1.0, -9.243e-08, -1.52e-08, 1.0, -1.668e-07, -2.743e-08, 1.0, -1.668e-07, -2.743e-08, 1.0, 1.673e-07, -1.678e-08, 1.0, 1.673e-07, -1.678e-08, 1.0, 1.132e-07, -2.27e-08, 1.0, 5.658e-08, -2.27e-08, 1.0, -9.243e-08, -1.52e-08, 1.0, 1.673e-07, -1.678e-08, 1.0, 5.658e-08, -2.27e-08, 1.0, -1.668e-07, -2.743e-08, 1.0, -9.243e-08, -1.52e-08, 1.0, -9.243e-08, -1.52e-08, 1.0, -1.668e-07, -2.743e-08, 1.0, -1.668e-07, -2.743e-08, 1.0, -9.243e-08, -1.52e-08, 1.0, 1.673e-07, -1.678e-08, 1.0, -4.569e-12, -2.27e-08, 1.0, -1.668e-07, -2.743e-08, 1.0, 1.673e-07, -1.678e-08, 1.0, 1.673e-07, -1.678e-08, 1.0, 5.658e-08, -2.27e-08, 1.0, -4.569e-12, -2.27e-08, 1.0, 1.673e-07, -1.678e-08, 1.0, -9.243e-08, -1.52e-08, 1.0, -1.668e-07, -2.743e-08, 1.0, 5.658e-08, -2.27e-08, 1.0, 0.0, -3.81e-08, 1.0, 0.0, -3.81e-08, 1.0, 0.0, -3.81e-08, 1.0, 0.0, -3.81e-08, 1.0, 0.0, -3.81e-08, 1.0, 0.0, -3.81e-08, 1.0, 0.0, -3.81e-08, 1.0, 0.0, -3.81e-08, 1.0, 0.0, -3.81e-08, 1.0, 0.0, -3.81e-08, 1.0, 0.0, -3.81e-08, 1.0, 0.0, -3.81e-08, 1.0, 0.0, -3.81e-08, 1.0, 0.0, -3.81e-08, 1.0, 0.0, -3.81e-08, 1.0, 0.0, -3.81e-08, 1.0, 0.0, 1.0, 0.0, 0.0, 1.0, 0.0, 0.0, 1.0, 0.0, 0.0, 1.0, 0.0, -1.0, -1.426e-08, 0.0, -1.0, -1.426e-08, 0.0, -1.0, -1.426e-08, 0.0, -1.0, -1.426e-08, 0.0, 0.0, -1.0, 0.0, 0.0, -1.0, 0.0, 0.0, -1.0, 0.0, 0.0, -1.0, 0.0, 0.0, 1.0, 0.0, 0.0, 1.0, 0.0, 0.0, 1.0, 0.0, 0.0, 1.0, 0.0, 0.0, 1.0, 0.0, 0.0, 1.0, 0.0, 0.0, 1.0, 0.0, 0.0, 1.0, 0.0, 1.0, 1.126e-09, 0.0, 1.0, 1.126e-09, 0.0, 1.0, 1.126e-09, 0.0, 1.0, 1.126e-09, 0.0, 1.0, -1.424e-08, 0.0, 1.0, -1.424e-08, 0.0, 1.0, -1.424e-08, 0.0, 1.0, -1.424e-08, 0.0, 1.0, 1.084e-09, 0.0, 1.0, 1.084e-09, 0.0, 1.0, 1.084e-09, 0.0, 1.0, 1.084e-09, 0.0, 1.0, -1.424e-08, 0.0, 1.0, -1.424e-08, 0.0, 1.0, -1.424e-08, 0.0, 1.0, -1.424e-08, 0.0, -1.0, -1.424e-08, 0.0, -1.0, -1.424e-08, 0.0, -1.0, -1.424e-08, 0.0, -1.0, -1.424e-08, 0.0, 0.0, -1.0, 0.0, 0.0, -1.0, 0.0, 0.0, -1.0, 0.0, 0.0, -1.0, 0.0, 0.0, -1.0, 0.0, 0.0, -1.0, 0.0, 0.0, -1.0, 0.0, 0.0, -1.0, 0.0, 0.0, 2.476e-07, -1.0, 0.0, 2.476e-07, -1.0, 0.0, 2.476e-07, -1.0, 0.0, 2.476e-07, -1.0, 0.0, -2.785e-07, 1.0, 0.0, -2.785e-07, 1.0, 0.0, -2.785e-07, 1.0, 0.0, -2.785e-07, 1.0, 0.0, -2.831e-07, 1.0, 0.0, -2.831e-07, 1.0, 0.0, -2.831e-07, 1.0, 0.0, -2.831e-07, 1.0, 0.0, -1.0, 0.0, 0.0, -1.0, 0.0, 0.0, -1.0, 0.0, 0.0, -1.0, 0.0, -1.0, 4.265e-08, 0.0, -1.0, 4.265e-08, 0.0, -1.0, 4.265e-08, 0.0, -1.0, 4.265e-08, 0.0, 0.0, 1.0, 0.0, 0.0, 1.0, 0.0, 0.0, 1.0, 0.0, 0.0, 1.0, 0.0, -1.0, 7e-08, 0.0, -1.0, 7e-08, 0.0, -1.0, 7e-08, 0.0, -1.0, 7e-08, 0.0, 1.0, -2.746e-08, 0.0, 1.0, -2.746e-08, 0.0, 1.0, -2.746e-08, 0.0, 1.0, -2.746e-08, 0.0, 1.0, -1.56e-08, 0.0, 1.0, -1.56e-08, 0.0, 1.0, -1.56e-08, 0.0, 1.0, -1.56e-08, 0.0, 0.0, 2.831e-07, -1.0, 0.0, 2.831e-07, -1.0, 0.0, 2.831e-07, -1.0, 0.0, 2.831e-07, -1.0, 0.0, -1.0, 0.0, 0.0, -1.0, 0.0, 0.0, -1.0, 0.0, 0.0, -1.0, 0.0, 0.0, 1.0, 0.0, 0.0, 1.0, 0.0, 0.0, 1.0, 0.0, 0.0, 1.0, 0.0, 0.0, 2.476e-07, -1.0, 0.0, 2.476e-07, -1.0, 0.0, 2.476e-07, -1.0, 0.0, 2.476e-07, -1.0, 0.0, -2.785e-07, 1.0, 0.0, -2.785e-07, 1.0, 0.0, -2.785e-07, 1.0, 0.0, -2.785e-07, 1.0, 0.0, -2.831e-07, 1.0, 0.0, -2.831e-07, 1.0, 0.0, -2.831e-07, 1.0, 0.0, -2.831e-07, 1.0, 0.0, -1.0, -5.31e-07, 0.0, -1.0, -9.48e-07, 0.0, -1.0, -9.48e-07, 0.0, -1.0, -4.55e-07, 1.0, 0.0, 0.0, 1.0, 0.0, 0.0, 1.0, 0.0, 0.0, 1.0, 0.0, 0.0, 0.0, 1.0, 0.0, 0.0, 1.0, 0.0, 0.0, 1.0, 0.0, 0.0, 1.0, 0.0, 1.0, 0.0, 0.0, 1.0, 0.0, 0.0, 1.0, 0.0, 0.0, 1.0, 0.0, 0.0, -1.0, 0.0, 0.0, -1.0, 0.0, 0.0, -1.0, 0.0, 0.0, -1.0, 0.0, 0.0, -1.0, 0.0, 0.0, -1.0, 0.0, 0.0, -1.0, 0.0, 0.0, -1.0, 0.0, 0.0, 0.0, 2.831e-07, -1.0, 0.0, 2.831e-07, -1.0, 0.0, 2.831e-07, -1.0, 0.0, 2.831e-07, -1.0, 0.0, -1.0, -4.55e-07, 0.0, -1.0, 0.0, 0.0, -1.0, 0.0, 0.0, -1.0, -5.31e-07, 0.0, 1.0, 0.0, 0.0, 1.0, 0.0, 0.0, 1.0, 0.0, 0.0, 1.0, 0.0])] * 3)])

# ---- objects
ob_big_platform = bpy.data.objects.new('Big Platform', None)
ob_front = bpy.data.objects.new('Front', me_mk2crewcabin_005)
ob_border_front_col = bpy.data.objects.new('Border_Front_Col', me_cube_018)
ob_rear = bpy.data.objects.new('Rear', me_mk2crewcabin_004)
ob_border_rear_col = bpy.data.objects.new('Border_Rear_Col', me_cube_019)
ob_sides = bpy.data.objects.new('Sides', me_mk2crewcabin_003)
ob_border_col_right = bpy.data.objects.new('Border_Col_Right', me_cube_017)
ob_border_col_left = bpy.data.objects.new('Border_Col_Left', me_cube_016)
ob_collision_1 = bpy.data.objects.new('Collision_1', me_cube_010)
ob_collision_2 = bpy.data.objects.new('Collision_2', me_cube_011)
ob_model = bpy.data.objects.new('Model', me_mk2crewcabin_013)

# ---- transforms, parenting, visibility, modifiers, constraints
ob_big_platform.location = (0.0, 0.0, 0.0)
ob_big_platform.rotation_euler = (1.571, 0.0, 0.0)
ob_big_platform.empty_image_offset = (0.0, 0.0)
ob_big_platform.hide_viewport = True
ob_big_platform.hide_render = True
ob_big_platform.lineart.crease_threshold = 0.0
ob_front.parent = ob_big_platform
ob_front.location = (0.0, 0.0, 0.0)
ob_front.rotation_mode = 'QUATERNION'
ob_front.rotation_quaternion = (4.371e-08, 1.0, 0.0, 0.0)
ob_front.scale = (1.0, 1.0, 1.0)
ob_front.hide_render = True
ob_front.lineart.crease_threshold = 0.0
_m = ob_front.modifiers.new('EdgeSplit', 'EDGE_SPLIT')
_m.use_edge_angle = False
ob_border_front_col.parent = ob_front
ob_border_front_col.matrix_parent_inverse = Matrix(((1.0, 0.0, 0.0, 0.0), (0.0, -4.371e-08, -1.0, 0.0), (0.0, 1.0, -4.371e-08, 0.0), (0.0, 0.0, 0.0, 1.0)))
ob_border_front_col.location = (0.0, 0.0, 0.0)
ob_border_front_col.rotation_euler = (-1.571, -0.0, 0.0)
ob_border_front_col.hide_viewport = True
ob_border_front_col.hide_render = True
ob_border_front_col.lineart.crease_threshold = 0.0
ob_rear.parent = ob_big_platform
ob_rear.location = (0.0, 0.0, 0.0)
ob_rear.rotation_mode = 'QUATERNION'
ob_rear.rotation_quaternion = (4.371e-08, 1.0, 0.0, 0.0)
ob_rear.scale = (1.0, 1.0, 1.0)
ob_rear.hide_render = True
ob_rear.lineart.crease_threshold = 0.0
_m = ob_rear.modifiers.new('EdgeSplit', 'EDGE_SPLIT')
_m.use_edge_angle = False
ob_border_rear_col.parent = ob_rear
ob_border_rear_col.matrix_parent_inverse = Matrix(((1.0, 0.0, 0.0, 0.0), (0.0, -4.371e-08, -1.0, 0.0), (0.0, 1.0, -4.371e-08, 0.0), (0.0, 0.0, 0.0, 1.0)))
ob_border_rear_col.location = (0.0, 0.0, 0.0)
ob_border_rear_col.rotation_euler = (-1.571, 1.571, 0.0)
ob_border_rear_col.hide_viewport = True
ob_border_rear_col.hide_render = True
ob_border_rear_col.lineart.crease_threshold = 0.0
ob_sides.parent = ob_big_platform
ob_sides.location = (0.0, 0.0, 0.0)
ob_sides.rotation_mode = 'QUATERNION'
ob_sides.rotation_quaternion = (4.371e-08, 1.0, 0.0, 0.0)
ob_sides.scale = (1.0, 1.0, 1.0)
ob_sides.hide_render = True
ob_sides.lineart.crease_threshold = 0.0
_m = ob_sides.modifiers.new('EdgeSplit', 'EDGE_SPLIT')
_m.use_edge_angle = False
ob_border_col_right.parent = ob_sides
ob_border_col_right.matrix_parent_inverse = Matrix(((1.0, 0.0, 0.0, 0.0), (0.0, -4.371e-08, -1.0, 0.0), (0.0, 1.0, -4.371e-08, 0.0), (0.0, 0.0, 0.0, 1.0)))
ob_border_col_right.location = (0.0, 0.0, 0.0)
ob_border_col_right.hide_viewport = True
ob_border_col_right.hide_render = True
ob_border_col_right.lineart.crease_threshold = 0.0
ob_border_col_left.parent = ob_sides
ob_border_col_left.matrix_parent_inverse = Matrix(((1.0, 0.0, 0.0, 0.0), (0.0, -4.371e-08, -1.0, 0.0), (0.0, 1.0, -4.371e-08, 0.0), (0.0, 0.0, 0.0, 1.0)))
ob_border_col_left.location = (0.0, 0.0, 0.0)
ob_border_col_left.hide_viewport = True
ob_border_col_left.hide_render = True
ob_border_col_left.lineart.crease_threshold = 0.0
ob_collision_1.parent = ob_big_platform
ob_collision_1.location = (0.0, 0.0, 0.0)
ob_collision_1.rotation_euler = (3.142, -0.0, 0.0)
ob_collision_1.hide_viewport = True
ob_collision_1.hide_render = True
ob_collision_1.lineart.crease_threshold = 0.0
ob_collision_2.parent = ob_big_platform
ob_collision_2.location = (0.0, 0.0, 0.0)
ob_collision_2.rotation_euler = (3.142, -0.0, 0.0)
ob_collision_2.hide_viewport = True
ob_collision_2.hide_render = True
ob_collision_2.lineart.crease_threshold = 0.0
ob_model.parent = ob_big_platform
ob_model.location = (0.0, 0.0, 0.0)
ob_model.rotation_mode = 'QUATERNION'
ob_model.rotation_quaternion = (4.371e-08, 1.0, 0.0, 0.0)
ob_model.scale = (1.0, 1.0, 1.0)
ob_model.lineart.crease_threshold = 0.0
_m = ob_model.modifiers.new('EdgeSplit', 'EDGE_SPLIT')
_m.use_edge_angle = False

# ---- collection membership
col_collection_1.objects.link(ob_big_platform)
col_collection_1.objects.link(ob_front)
col_collection_1.objects.link(ob_border_front_col)
col_collection_1.objects.link(ob_rear)
col_collection_1.objects.link(ob_border_rear_col)
col_collection_1.objects.link(ob_sides)
col_collection_1.objects.link(ob_border_col_right)
col_collection_1.objects.link(ob_border_col_left)
col_collection_1.objects.link(ob_collision_1)
col_collection_1.objects.link(ob_collision_2)
col_collection_1.objects.link(ob_model)

# ---- scene / render settings (as saved in the file)
scene.frame_start = 1; scene.frame_end = 250; scene.frame_set(1)
scene.render.engine = 'BLENDER_EEVEE_NEXT'
scene.render.resolution_percentage = 50
scene.render.dither_intensity = 0.0
scene.render.bake_margin = 4
scene.cycles.use_denoising = False
scene.cycles.samples = 128
scene.cycles.sampling_pattern = 'TABULATED_SOBOL'
scene.cycles.light_sampling_threshold = 0.0
scene.cycles.use_adaptive_sampling = False
scene.cycles.use_light_tree = False
scene.cycles.blur_glossy = 0.0
scene.cycles.sample_clamp_indirect = 0.0
scene.view_settings.view_transform = 'Standard'
bpy.context.view_layer.update()

# ---- added for rendering (the .blend has no active camera and no usable light): camera, sun
cam_auto = bpy.data.cameras.new('AutoCamera')
cam_auto.lens = 50.0
cam_auto.sensor_width = 36.0
cam_auto.clip_end = 1000.0
ob_auto_camera = bpy.data.objects.new('AutoCamera', cam_auto)
scene.collection.objects.link(ob_auto_camera)
ob_auto_camera.location = (2.4241, -3.41458, 1.93928)
ob_auto_camera.rotation_euler = (1.09748, -7.21219e-08, 0.694738)
scene.camera = ob_auto_camera
light_auto_sun = bpy.data.lights.new('AutoSun', 'SUN')
light_auto_sun.energy = 3.0
light_auto_sun.angle = 0.0523599
ob_auto_sun = bpy.data.objects.new('AutoSun', light_auto_sun)
scene.collection.objects.link(ob_auto_sun)
ob_auto_sun.rotation_euler = (0.872665, 0.174533, 0.523599)
bpy.context.view_layer.update()
